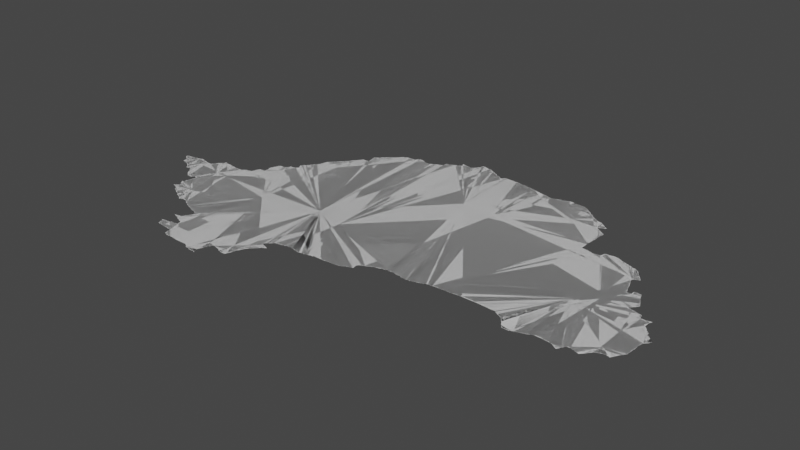 # Source: transylvania.blend  (saved by Blender 3.6.14; exported with 4.5.12 LTS)
import bpy
from mathutils import Matrix  # noqa: F401  (used for matrix-valued properties, if any)

bpy.ops.wm.read_factory_settings(use_empty=True)
scene = bpy.context.scene
scene.name = 'Scene'

# ---- collections
col_collection = bpy.data.collections.new('Collection'); scene.collection.children.link(col_collection)

# ---- node groups
ng_auto_smooth = bpy.data.node_groups.new('Auto Smooth', 'GeometryNodeTree')
_s = ng_auto_smooth.interface.new_socket(name='Geometry', in_out='OUTPUT', socket_type='NodeSocketGeometry')
_s = ng_auto_smooth.interface.new_socket(name='Geometry', in_out='INPUT', socket_type='NodeSocketGeometry')
_s = ng_auto_smooth.interface.new_socket(name='Angle', in_out='INPUT', socket_type='NodeSocketFloat')
_s.subtype = 'ANGLE'
_s.min_value = 0.0
_s.max_value = 3.142
ng_auto_smooth.is_modifier = True
_N = ng_auto_smooth.nodes; _L = ng_auto_smooth.links
n0 = _N.new('NodeGroupOutput'); n0.name = 'Group Output'; n0.location = (480, -100)
n1 = _N.new('NodeGroupInput'); n1.name = 'Group Input'; n1.location = (-420, -300)
n2 = _N.new('NodeGroupInput'); n2.name = 'Group Input.001'; n2.location = (-60, -100)
n3 = _N.new('GeometryNodeSetShadeSmooth'); n3.name = 'Set Shade Smooth'; n3.location = (120, -100)
n3.domain = 'EDGE'
n4 = _N.new('GeometryNodeSetShadeSmooth'); n4.name = 'Set Shade Smooth.001'; n4.location = (300, -100)
n5 = _N.new('GeometryNodeInputMeshEdgeAngle'); n5.name = 'Edge Angle'; n5.location = (-420, -220)
n6 = _N.new('GeometryNodeInputEdgeSmooth'); n6.name = 'Is Edge Smooth'; n6.location = (-60, -160)
n7 = _N.new('GeometryNodeInputShadeSmooth'); n7.name = 'Is Face Smooth'; n7.location = (-240, -340)
n8 = _N.new('FunctionNodeBooleanMath'); n8.name = 'Boolean Math'; n8.location = (-60, -220)
n9 = _N.new('FunctionNodeCompare'); n9.name = 'Compare'; n9.location = (-240, -180)
n9.operation = 'LESS_EQUAL'
_L.new(n5.outputs[0], n9.inputs[0])
_L.new(n4.outputs[0], n0.inputs[0])
_L.new(n1.outputs[1], n9.inputs[1])
_L.new(n9.outputs[0], n8.inputs[0])
_L.new(n7.outputs[0], n8.inputs[1])
_L.new(n2.outputs[0], n3.inputs[0])
_L.new(n6.outputs[0], n3.inputs[1])
_L.new(n3.outputs[0], n4.inputs[0])
_L.new(n8.outputs[0], n3.inputs[2])
n0.is_active_output = True

# ---- world
world_world = bpy.data.worlds.new('World'); scene.world = world_world
world_world.use_nodes = True; world_world.node_tree.nodes.clear()
_N = world_world.node_tree.nodes; _L = world_world.node_tree.links
n0 = _N.new('ShaderNodeOutputWorld'); n0.name = 'World Output'; n0.location = (300, 300)
n1 = _N.new('ShaderNodeBackground'); n1.name = 'Background'; n1.location = (10, 300)
n1.inputs[0].default_value = (0.05088, 0.05088, 0.05088, 1.0)
_L.new(n1.outputs[0], n0.inputs[0])
n0.is_active_output = True
world_world.color = (0.05088, 0.05088, 0.05088)
world_world.use_sun_shadow = False
world_world.sun_shadow_jitter_overblur = 0.0

# ---- meshes
me_mesh = bpy.data.meshes.new('Mesh')
me_mesh.from_pydata([(20.31, 46.08, -7.299e-08), (20.34, 46.06, -6.354e-08), (20.33, 46.07, -9.43e-08), (20.36, 46.0, -5.375e-08), (20.35, 46.01, -9.094e-08), (20.35, 46.03, -9.275e-08), (20.35, 46.05, -9.519e-08), (20.39, 45.99, -8.608e-08), (20.45, 46.15, -9.936e-08), (20.42, 45.98, -5.375e-08), (20.41, 45.99, -9.591e-08), (20.45, 45.97, -9.218e-08), (20.48, 45.96, -5.375e-08), (20.47, 45.97, -9.198e-08), (20.28, 46.1, -8.087e-08), (20.28, 46.11, -8.157e-08), (20.27, 46.12, -3.194e-08), (20.27, 46.12, -7.127e-08), (20.27, 46.12, -4.994e-08), (20.28, 46.12, -7.491e-08), (20.29, 46.09, -8.229e-08), (20.29, 46.12, -8.276e-08), (20.31, 46.09, -9.926e-08), (20.33, 46.13, -9.378e-08), (20.35, 46.13, -9.602e-08), (20.36, 46.14, -9.299e-08), (20.37, 46.14, -7.14e-08), (20.43, 46.15, 2.471e-08), (20.45, 46.16, -9.076e-08), (20.71, 45.76, -7.195e-08), (20.73, 45.76, -7.816e-08), (20.76, 45.76, -5.07e-08), (20.77, 45.49, -3.329e-08), (20.78, 45.49, -4.994e-08), (20.78, 45.49, -7.388e-08), (20.78, 45.49, -5.993e-08), (20.78, 45.49, -3.329e-08), (20.78, 45.61, -6.835e-08), (20.78, 45.62, -4.217e-08), (20.78, 45.5, -6.076e-08), (20.79, 45.5, -1.113e-07), (20.79, 45.49, -4.439e-08), (20.8, 45.49, -7.951e-08), (20.79, 45.5, -6.973e-08), (20.8, 45.58, -6.583e-08), (20.79, 45.59, -7.894e-08), (20.79, 45.61, -9.716e-08), (20.79, 45.63, -8.978e-08), (20.8, 45.65, -7.01e-08), (20.5, 45.93, -7.058e-08), (20.49, 45.95, -8.959e-08), (20.52, 45.9, -4.578e-08), (20.51, 45.91, -8.785e-08), (20.51, 45.93, -9.926e-08), (20.57, 46.06, -9.988e-08), (20.52, 45.9, -3.329e-08), (20.53, 45.91, -9.395e-08), (20.55, 45.91, -9.273e-08), (20.57, 45.91, -8.452e-08), (20.6, 45.88, -4.217e-08), (20.59, 45.89, -7.763e-08), (20.59, 45.91, -9.926e-08), (20.62, 45.86, -6.023e-08), (20.61, 45.87, -8.959e-08), (20.64, 45.83, -7.166e-08), (20.63, 45.85, -9.556e-08), (20.65, 45.81, -7.468e-08), (20.65, 45.83, -9.76e-08), (20.67, 45.79, -7.469e-08), (20.67, 45.81, -9.49e-08), (20.7, 46.1, -9.988e-08), (20.69, 45.77, -7.732e-08), (20.69, 45.79, -9.926e-08), (20.71, 45.77, -9.86e-08), (20.77, 45.79, -1.007e-07), (20.77, 45.77, -8.566e-08), (20.79, 45.79, -8.802e-08), (20.49, 46.17, -8.564e-08), (20.55, 46.16, -8.472e-08), (20.51, 46.17, -8.6e-08), (20.53, 46.16, -8.016e-08), (20.55, 46.15, -9.848e-08), (20.57, 46.15, -9.073e-08), (20.61, 46.14, -8.078e-08), (20.63, 46.14, -7.553e-08), (20.63, 46.13, -9.77e-08), (20.65, 46.13, -8.928e-08), (20.67, 46.13, -9.926e-08), (20.67, 46.15, -8.269e-08), (20.69, 46.17, -8.743e-08), (20.7, 46.18, -7.284e-08), (20.72, 46.2, -6.126e-08), (20.71, 46.19, -9.552e-08), (20.74, 46.23, -6.796e-08), (20.73, 46.21, -9.262e-08), (20.75, 46.23, -9.587e-08), (20.76, 46.25, -7.391e-08), (20.77, 46.25, -9.856e-08), (20.77, 46.27, -7.766e-08), (20.78, 46.28, -8.471e-08), (20.78, 46.28, -1.136e-08), (20.79, 46.28, -9.132e-08), (20.8, 46.27, -8.74e-08), (20.87, 45.43, -7.693e-08), (20.9, 45.42, -7.606e-08), (20.89, 45.43, -9.736e-08), (20.91, 45.41, -8.282e-08), (20.93, 45.4, -6.516e-08), (20.93, 45.41, -9.951e-08), (20.95, 45.39, -9.092e-08), (20.97, 45.38, -8.616e-08), (20.97, 45.39, -9.925e-08), (21.0, 45.36, -4.217e-08), (20.99, 45.37, -9.11e-08), (21.01, 45.35, -8.147e-08), (21.04, 45.34, -5.771e-08), (21.03, 45.35, -9.5e-08), (21.05, 45.33, -8.472e-08), (21.07, 45.33, -9.812e-08), (21.07, 45.32, -6.835e-08), (21.1, 45.3, -3.329e-08), (21.09, 45.31, -8.848e-08), (21.11, 45.3, -4.661e-08), (21.11, 45.31, -9.597e-08), (20.81, 45.49, -9.056e-08), (20.81, 45.51, -9.196e-08), (20.82, 45.52, -5.327e-08), (20.82, 45.56, -4.412e-08), (20.81, 45.57, -8.437e-08), (20.81, 45.65, -9.914e-08), (20.81, 45.67, -8.879e-08), (20.82, 45.74, -4.72e-08), (20.84, 45.48, -7.483e-08), (20.83, 45.49, -9.692e-08), (20.83, 45.53, -9.197e-08), (20.83, 45.55, -9.331e-08), (20.83, 45.75, -9.805e-08), (20.86, 45.45, -6.869e-08), (20.85, 45.47, -9.902e-08), (20.87, 45.45, -9.668e-08), (21.0, 45.52, -9.988e-08), (20.81, 45.79, -9.228e-08), (20.83, 45.77, -9.002e-08), (20.83, 45.79, -9.848e-08), (21.06, 46.03, -9.988e-08), (20.81, 46.27, -9.215e-08), (20.89, 46.26, -8.518e-08), (20.95, 46.25, -9.733e-08), (20.94, 46.26, -4.578e-08), (21.05, 46.24, -9.32e-08), (20.97, 46.25, -9.228e-08), (21.07, 46.25, -8.718e-08), (21.08, 46.26, -4.217e-08), (21.09, 46.27, -8.293e-08), (21.11, 46.29, -7.877e-08), (21.4, 44.78, -7.956e-08), (21.39, 44.79, -8.684e-08), (21.41, 44.78, -8.677e-08), (21.36, 44.85, -6.409e-08), (21.36, 44.86, -6.881e-08), (21.38, 44.81, -6.638e-08), (21.37, 44.83, -9.61e-08), (21.37, 44.85, -9.681e-08), (21.45, 44.87, -1.118e-07), (21.36, 45.02, -3.329e-08), (21.37, 45.02, -4.994e-08), (21.37, 45.02, -5.993e-08), (21.37, 45.02, -7.104e-08), (21.37, 45.01, -3.329e-08), (21.38, 45.02, -8.157e-08), (21.39, 44.81, -9.848e-08), (21.39, 45.01, -8.785e-08), (21.39, 45.02, -7.837e-08), (21.41, 45.0, -6.733e-08), (21.41, 45.01, -9.926e-08), (21.61, 44.85, -9.988e-08), (21.43, 44.99, -8.684e-08), (21.43, 45.03, -9.957e-08), (21.13, 45.31, -8.664e-08), (21.15, 45.32, -6.541e-08), (21.15, 45.33, -9.926e-08), (21.18, 45.32, -7.136e-08), (21.17, 45.33, -9.384e-08), (21.19, 45.31, -8.092e-08), (21.22, 45.3, -8.162e-08), (21.21, 45.31, -9.971e-08), (21.23, 45.29, -8.623e-08), (21.25, 45.28, -7.418e-08), (21.25, 45.29, -9.947e-08), (21.28, 45.26, -4.412e-08), (21.27, 45.27, -9.416e-08), (21.29, 45.25, -8.663e-08), (21.32, 45.24, -8.581e-08), (21.31, 45.25, -9.468e-08), (21.35, 45.23, -8.802e-08), (21.78, 45.89, -9.988e-08), (21.38, 45.22, -5.375e-08), (21.37, 45.23, -9.026e-08), (21.39, 45.22, -8.091e-08), (21.41, 45.21, -9.78e-08), (21.43, 45.2, -6.904e-08), (21.43, 45.21, -9.717e-08), (21.43, 46.19, -9.988e-08), (21.13, 46.29, -9.241e-08), (21.15, 46.29, -9.77e-08), (21.15, 46.3, -4.717e-08), (21.17, 46.3, -6.862e-08), (21.19, 46.31, -9.511e-08), (21.19, 46.33, -8.498e-08), (21.2, 46.35, -6.68e-08), (21.21, 46.35, -9.898e-08), (21.21, 46.37, -8.953e-08), (21.22, 46.4, -7.381e-08), (21.23, 46.4, -9.066e-08), (21.27, 46.4, -9.549e-08), (21.28, 46.48, -5.375e-08), (21.28, 46.49, -7.426e-08), (21.28, 46.51, -6.564e-08), (21.29, 46.41, -8.569e-08), (21.29, 46.45, -9.913e-08), (21.29, 46.47, -9.641e-08), (21.29, 46.51, -9.848e-08), (21.3, 46.56, -7.093e-08), (21.29, 46.43, -9.506e-08), (21.29, 46.53, -9.254e-08), (21.31, 46.57, -9.354e-08), (21.31, 46.59, -8.565e-08), (21.32, 46.61, -6.68e-08), (21.33, 46.61, -9.951e-08), (21.33, 46.62, -8.08e-08), (21.35, 46.62, -8.416e-08), (21.39, 46.62, -8.836e-08), (21.37, 46.62, -8.324e-08), (21.41, 46.63, -8.215e-08), (21.42, 46.65, -5.993e-08), (21.43, 46.65, -9.848e-08), (21.43, 46.67, -9.263e-08), (21.43, 46.68, -7.639e-08), (21.49, 44.77, -9.209e-08), (21.53, 44.77, -9.276e-08), (21.55, 44.76, -4.717e-08), (21.55, 44.77, -9.89e-08), (21.57, 44.76, -7.618e-08), (21.59, 44.76, -9.2e-08), (21.62, 44.68, -8.342e-08), (21.61, 44.71, -8.45e-08), (21.61, 44.73, -9.847e-08), (21.61, 44.75, -9.77e-08), (21.63, 44.67, -8.839e-08), (21.66, 44.66, -4.439e-08), (21.65, 44.67, -9.672e-08), (21.67, 44.66, -4.994e-08), (21.71, 44.66, -7.346e-08), (21.74, 44.66, -8.217e-08), (21.45, 44.98, -6.409e-08), (21.45, 44.99, -9.77e-08), (21.45, 45.03, -9.082e-08), (21.46, 45.04, -4.661e-08), (21.47, 44.87, -9.77e-08), (21.47, 44.88, -4.717e-08), (21.47, 44.97, -8.566e-08), (21.59, 45.04, -9.988e-08), (21.47, 45.07, -8.032e-08), (21.48, 45.08, -4.412e-08), (21.5, 44.88, -7.724e-08), (21.5, 44.96, -5.771e-08), (21.49, 44.97, -9.29e-08), (21.47, 45.05, -9.067e-08), (21.49, 45.09, -9.196e-08), (21.5, 45.11, -7.753e-08), (21.51, 44.95, -8.49e-08), (21.53, 44.88, -8.468e-08), (21.54, 44.94, -5.438e-08), (21.53, 44.95, -9.419e-08), (21.55, 44.89, -4.592e-08), (21.56, 44.89, -4.994e-08), (21.56, 44.9, -3.329e-08), (21.56, 44.9, -7.126e-08), (21.55, 44.88, -9.114e-08), (21.56, 44.91, -9.684e-08), (21.55, 44.93, -8.82e-08), (21.56, 44.89, -5.993e-08), (21.56, 44.89, -5.993e-08), (21.47, 45.19, -8.99e-08), (21.5, 45.12, -4.162e-08), (21.49, 45.18, -6.459e-08), (21.49, 45.19, -9.949e-08), (21.51, 45.13, -8.959e-08), (21.52, 45.16, -7.321e-08), (21.51, 45.17, -6.653e-08), (21.52, 45.17, -6.076e-08), (21.51, 45.17, -3.329e-08), (21.51, 45.18, -8.85e-08), (21.59, 45.18, -9.988e-08), (21.52, 45.16, -7.741e-08), (21.52, 45.17, -9.383e-08), (21.45, 46.68, -9.253e-08), (21.49, 46.68, -9.47e-08), (21.51, 46.69, -9.508e-08), (21.52, 46.7, -8.904e-08), (21.53, 46.71, -9.404e-08), (21.5, 46.77, -4.217e-08), (21.5, 46.77, -6.088e-08), (21.52, 46.74, -3.329e-08), (21.51, 46.75, -7.749e-08), (21.51, 46.77, -8.679e-08), (21.51, 46.77, -9.613e-08), (21.51, 46.79, -8.309e-08), (21.52, 46.8, -4.217e-08), (21.53, 46.73, -9.068e-08), (21.66, 46.84, -9.988e-08), (21.53, 46.81, -8.797e-08), (21.54, 46.82, -5.327e-08), (21.55, 46.83, -8.678e-08), (21.56, 46.84, -6.633e-08), (21.57, 46.85, -9.015e-08), (21.58, 46.87, -7.275e-08), (21.59, 46.87, -9.681e-08), (21.59, 46.89, -7.469e-08), (21.61, 46.89, -9.926e-08), (21.61, 46.91, -7.999e-08), (21.62, 46.92, -3.329e-08), (21.64, 46.94, -5.375e-08), (21.63, 46.93, -9.592e-08), (21.65, 46.95, -9.692e-08), (21.65, 46.97, -8.934e-08), (21.66, 47.0, -7.446e-08), (21.66, 47.02, -4.439e-08), (21.67, 47.03, -9.43e-08), (21.86, 47.0, -9.988e-08), (21.67, 47.05, -7.829e-08), (21.69, 47.05, -9.46e-08), (21.69, 47.07, -7.732e-08), (21.71, 47.07, -9.46e-08), (21.71, 47.09, -7.732e-08), (21.73, 47.09, -9.926e-08), (21.73, 47.11, -7.732e-08), (21.75, 47.11, -9.922e-08), (21.75, 47.13, -7.732e-08), (21.78, 44.66, -8.642e-08), (21.82, 44.65, -9.129e-08), (21.86, 44.65, -9.092e-08), (21.9, 44.65, -9.383e-08), (21.95, 44.65, -9.362e-08), (21.98, 44.64, -4.439e-08), (21.97, 44.65, -9.831e-08), (21.99, 44.64, -4.92e-08), (22.02, 44.61, -7.412e-08), (22.01, 44.63, -9.11e-08), (22.03, 44.61, -9.275e-08), (22.07, 44.61, -1.007e-07), (22.05, 44.61, -9.276e-08), (22.07, 44.6, -6.197e-08), (21.77, 47.13, -9.926e-08), (21.77, 47.15, -7.732e-08), (21.79, 47.15, -9.926e-08), (21.79, 47.17, -7.732e-08), (21.81, 47.17, -9.926e-08), (21.81, 47.19, -7.732e-08), (21.83, 47.19, -9.926e-08), (21.83, 47.21, -7.732e-08), (21.85, 47.21, -9.786e-08), (21.85, 47.23, -8.472e-08), (21.86, 47.24, -5.28e-08), (22.16, 47.37, -9.988e-08), (21.87, 47.25, -8.948e-08), (21.88, 47.27, -7.311e-08), (21.89, 47.29, -8.472e-08), (21.9, 47.3, -5.28e-08), (21.89, 47.27, -9.844e-08), (21.91, 47.31, -9.304e-08), (21.92, 47.33, -7.399e-08), (21.93, 47.33, -9.926e-08), (21.93, 47.35, -8.566e-08), (21.94, 47.36, -8.713e-08), (22.01, 47.37, -9.257e-08), (21.95, 47.37, -8.77e-08), (22.02, 47.42, -4.578e-08), (22.02, 47.43, -8.307e-08), (22.01, 47.47, -8.952e-08), (22.01, 47.49, -8.785e-08), (22.02, 47.5, -6.126e-08), (22.03, 47.37, -9.682e-08), (22.03, 47.41, -9.525e-08), (22.03, 47.51, -9.067e-08), (22.04, 47.52, -5.327e-08), (22.03, 47.39, -9.66e-08), (22.05, 47.53, -8.735e-08), (22.06, 47.54, -6.632e-08), (22.07, 47.55, -8.403e-08), (22.08, 47.56, -3.329e-08), (22.15, 44.6, -8.84e-08), (22.14, 44.65, -8.488e-08), (22.15, 44.59, -8.544e-08), (22.16, 44.59, -8.99e-08), (22.16, 44.59, -6.086e-08), (22.16, 44.59, -4.162e-08), (22.15, 44.61, -9.089e-08), (22.14, 44.67, -7.38e-08), (22.15, 44.69, -8.894e-08), (22.15, 44.71, -9.848e-08), (22.16, 44.59, -3.329e-08), (22.16, 44.71, -6.638e-08), (22.17, 44.73, -8.694e-08), (22.17, 44.75, -9.597e-08), (22.19, 44.79, -9.508e-08), (22.18, 44.76, -5.771e-08), (22.19, 44.77, -8.407e-08), (22.2, 44.8, -4.412e-08), (22.26, 44.8, -4.528e-08), (22.27, 44.8, -8.025e-08), (22.29, 44.79, -8.953e-08), (22.31, 44.78, -6.733e-08), (22.31, 44.79, -9.825e-08), (22.33, 44.77, -8.664e-08), (22.45, 44.85, -1.01e-07), (22.36, 44.76, -7.335e-08), (22.35, 44.77, -9.807e-08), (22.37, 44.76, -9.659e-08), (22.21, 44.81, -8.685e-08), (22.23, 44.81, -8.498e-08), (22.25, 44.81, -9.111e-08), (22.47, 45.06, -9.988e-08), (22.47, 44.91, -9.945e-08), (22.48, 45.16, -9.988e-08), (22.09, 47.57, -8.788e-08), (22.11, 47.57, -9.926e-08), (22.11, 47.59, -7.698e-08), (22.13, 47.59, -9.6e-08), (22.13, 47.6, -7.391e-08), (22.15, 47.61, -9.129e-08), (22.15, 47.62, -7.132e-08), (22.18, 47.64, -6.873e-08), (22.17, 47.63, -9.552e-08), (22.19, 47.65, -9.185e-08), (22.2, 47.66, -6.326e-08), (22.21, 47.67, -8.304e-08), (22.22, 47.68, -5.327e-08), (22.23, 47.69, -8.718e-08), (22.24, 47.7, -7.945e-08), (22.25, 47.71, -7.052e-08), (22.27, 47.73, -7.787e-08), (22.29, 47.73, -9.41e-08), (22.3, 47.74, -5.438e-08), (22.31, 47.75, -8.144e-08), (22.33, 47.75, -9.167e-08), (22.39, 47.74, -8.968e-08), (22.41, 44.76, -6.187e-08), (22.42, 44.76, -3.329e-08), (22.43, 44.77, -8.057e-08), (22.43, 44.79, -9.106e-08), (22.44, 44.8, -4.654e-08), (22.45, 44.83, -8.565e-08), (22.46, 44.86, -4.162e-08), (22.46, 44.87, -7.513e-08), (22.47, 44.89, -8.723e-08), (22.48, 44.93, -8.325e-08), (22.49, 44.95, -9.226e-08), (22.48, 44.92, -4.528e-08), (22.49, 44.97, -9.926e-08), (22.51, 44.97, -7.732e-08), (22.51, 44.99, -9.926e-08), (22.53, 44.99, -8.138e-08), (22.54, 45.0, -3.329e-08), (22.55, 45.01, -7.681e-08), (22.56, 45.14, -9.814e-08), (22.56, 45.02, -4.217e-08), (22.57, 45.03, -8.602e-08), (22.58, 45.04, -4.217e-08), (22.59, 45.05, -8.814e-08), (22.59, 45.13, -1.078e-07), (22.6, 45.06, -5.327e-08), (22.61, 45.07, -8.928e-08), (22.62, 45.08, -5.868e-08), (22.63, 45.09, -9.185e-08), (22.63, 45.12, -8.293e-08), (22.64, 45.1, -6.126e-08), (22.64, 45.11, -9.739e-08), (22.64, 45.11, -9.739e-08), (22.65, 45.11, -6.629e-08), (22.66, 45.11, -2.403e-08), (22.66, 45.11, -3.329e-08), (22.86, 45.96, -9.988e-08), (22.56, 45.15, -7.741e-08), (22.56, 45.16, -8.99e-08), (22.59, 45.14, -7.737e-08), (22.56, 45.15, -4.994e-08), (22.56, 45.16, -6.076e-08), (22.57, 45.15, -3.329e-08), (22.56, 45.16, -3.329e-08), (22.57, 45.14, -7.753e-08), (22.57, 45.17, -9.272e-08), (22.58, 45.18, -5.327e-08), (22.59, 45.19, -9.033e-08), (22.61, 45.13, -8.85e-08), (22.6, 45.2, -6.126e-08), (22.61, 45.21, -9.185e-08), (22.62, 45.22, -6.126e-08), (22.63, 45.23, -9.294e-08), (22.64, 45.12, -4.528e-08), (22.65, 45.24, -9.399e-08), (22.67, 45.24, -5.76e-08), (22.67, 45.25, -9.848e-08), (22.69, 45.25, -9.119e-08), (22.73, 45.26, -8.892e-08), (22.41, 47.74, -8.786e-08), (22.43, 47.75, -1.047e-07), (22.43, 47.77, -8.566e-08), (22.44, 47.78, -6.538e-08), (22.45, 47.79, -9.349e-08), (22.46, 47.8, -4.528e-08), (22.47, 47.8, -8.025e-08), (22.49, 47.8, -7.753e-08), (22.53, 47.78, -8.205e-08), (22.51, 47.79, -9.11e-08), (22.5, 47.8, -4.162e-08), (22.55, 47.77, -9.482e-08), (22.54, 47.78, -4.162e-08), (22.57, 47.77, -9.094e-08), (22.59, 47.77, -9.275e-08), (22.63, 47.77, -9.17e-08), (22.65, 47.77, -9.926e-08), (22.65, 47.78, -7.058e-08), (22.67, 47.79, -8.785e-08), (22.69, 47.79, -9.926e-08), (22.69, 47.8, -7.058e-08), (22.71, 47.81, -8.785e-08), (22.76, 45.26, -5.924e-08), (22.77, 45.27, -9.237e-08), (22.81, 45.27, -8.603e-08), (22.83, 45.27, -9.278e-08), (22.87, 45.27, -9.564e-08), (22.89, 45.26, -5.261e-08), (22.89, 45.27, -9.932e-08), (22.91, 45.26, -7.754e-08), (22.95, 45.25, -8.707e-08), (22.97, 45.25, -9.018e-08), (23.0, 45.26, -9.306e-08), (23.03, 45.26, -5.29e-08), (23.03, 45.27, -9.848e-08), (23.96, 47.07, -9.935e-08), (22.73, 47.81, -9.926e-08), (22.73, 47.82, -7.058e-08), (22.77, 47.83, -9.706e-08), (22.75, 47.83, -8.785e-08), (22.77, 47.85, -7.854e-08), (22.77, 47.87, -8.685e-08), (22.77, 47.89, -8.048e-08), (22.81, 47.89, -9.943e-08), (22.79, 47.89, -9.733e-08), (22.81, 47.9, -5.29e-08), (22.83, 47.9, -7.799e-08), (22.85, 47.91, -9.759e-08), (22.86, 47.92, -5.28e-08), (22.87, 47.93, -8.472e-08), (22.89, 47.93, -9.926e-08), (22.89, 47.94, -7.311e-08), (22.91, 47.95, -8.972e-08), (22.93, 47.95, -9.848e-08), (22.94, 47.99, -6.249e-08), (22.93, 47.96, -7.745e-08), (22.95, 47.99, -9.681e-08), (22.95, 47.97, -9.749e-08), (22.97, 48.0, -7.724e-08), (22.99, 47.99, -9.665e-08), (23.01, 47.99, -9.039e-08), (23.03, 47.99, -8.777e-08), (22.93, 48.01, -1.431e-07), (22.93, 48.01, -5.993e-08), (22.93, 48.01, -5.993e-08), (22.94, 48.01, -9.427e-08), (22.93, 48.01, -6.784e-08), (22.95, 48.01, -8.721e-08), (22.98, 48.0, -4.606e-08), (23.05, 45.27, -9.134e-08), (23.07, 45.27, -8.975e-08), (23.1, 45.28, -7.401e-08), (23.13, 45.28, -6.763e-08), (23.13, 45.29, -9.692e-08), (23.15, 45.29, -9.188e-08), (23.18, 45.29, -9.192e-08), (23.21, 45.29, -9.751e-08), (23.23, 45.29, -9.368e-08), (23.25, 45.29, -9.272e-08), (23.28, 45.29, -8.854e-08), (23.31, 45.3, -9.661e-08), (23.33, 45.3, -8.74e-08), (23.35, 45.3, -8.91e-08), (23.43, 45.31, -9.918e-08), (23.05, 47.99, -9.228e-08), (23.07, 47.99, -9.209e-08), (23.37, 48.03, -9.749e-08), (23.07, 48.0, -6.049e-08), (23.09, 48.01, -8.105e-08), (23.1, 48.02, -4.162e-08), (23.11, 48.03, -9.11e-08), (23.12, 48.06, -7.015e-08), (23.13, 48.07, -8.869e-08), (23.14, 48.09, -7.058e-08), (23.15, 48.09, -9.941e-08), (23.15, 48.11, -8.24e-08), (23.17, 48.11, -8.48e-08), (23.22, 48.1, -7.161e-08), (23.25, 48.09, -9.797e-08), (23.23, 48.09, -9.647e-08), (23.27, 48.09, -8.802e-08), (23.29, 48.07, -9.848e-08), (23.29, 48.08, -7.167e-08), (23.33, 48.05, -9.559e-08), (23.31, 48.07, -8.566e-08), (23.33, 48.06, -6.409e-08), (23.35, 48.05, -8.282e-08), (23.38, 45.3, -7.988e-08), (23.41, 45.3, -7.138e-08), (23.42, 45.3, -4.439e-08), (23.45, 45.31, -8.738e-08), (23.48, 45.32, -6.582e-08), (23.49, 45.33, -9.122e-08), (23.53, 45.34, -7.968e-08), (23.53, 45.35, -9.848e-08), (23.55, 45.35, -8.934e-08), (23.58, 45.36, -8.741e-08), (23.59, 45.43, -8.23e-08), (23.58, 45.37, -8.563e-08), (23.58, 45.39, -8.324e-08), (23.58, 45.41, -7.816e-08), (23.6, 45.44, -3.329e-08), (23.4, 45.67, -7.96e-08), (23.61, 45.45, -9.006e-08), (23.65, 45.47, -9.868e-08), (23.63, 45.46, -7.753e-08), (23.64, 45.46, -4.439e-08), (23.68, 45.48, -8.367e-08), (23.41, 48.01, -9.263e-08), (23.44, 48.0, -7.251e-08), (23.45, 47.99, -8.804e-08), (23.47, 47.97, -9.848e-08), (23.47, 47.98, -6.835e-08), (23.49, 47.97, -8.472e-08), (23.52, 47.98, -6.023e-08), (23.53, 47.99, -9.5e-08), (23.51, 47.97, -1.005e-07), (23.55, 48.01, -9.211e-08), (23.65, 48.0, -7.557e-08), (23.69, 47.99, -9.538e-08), (23.36, 48.04, -5.438e-08), (23.39, 48.03, -8.032e-08), (23.4, 48.02, -4.217e-08), (23.54, 48.01, -1.633e-07), (23.54, 48.01, -7.081e-08), (23.53, 48.0, -4.412e-08), (23.54, 48.0, -9.073e-08), (23.61, 48.0, -8.184e-08), (23.67, 48.0, -4.994e-08), (23.69, 45.49, -9.546e-08), (23.71, 45.49, -8.25e-08), (23.72, 45.5, -5.951e-08), (23.73, 45.51, -9.597e-08), (23.76, 45.51, -9.176e-08), (23.8, 45.52, -5.083e-08), (23.81, 45.53, -9.36e-08), (23.84, 45.53, -8.987e-08), (23.87, 45.54, -7.218e-08), (23.9, 45.54, -6.133e-08), (23.92, 45.54, -7.006e-08), (23.9, 45.55, -9.802e-08), (23.92, 45.55, -9.921e-08), (23.96, 45.54, -8.578e-08), (23.99, 45.53, -8.768e-08), (23.76, 47.99, -8.912e-08), (23.81, 47.98, -9.272e-08), (23.83, 47.98, -6.57e-08), (23.85, 47.97, -9.447e-08), (23.84, 47.98, -4.439e-08), (23.88, 47.97, -8.819e-08), (23.93, 47.96, -7.326e-08), (24.0, 47.94, -9.664e-08), (23.93, 47.95, -9.828e-08), (23.95, 47.95, -9.241e-08), (24.03, 47.93, -9.956e-08), (24.03, 45.53, -9.309e-08), (24.05, 45.52, -4.756e-08), (24.05, 45.53, -9.502e-08), (24.08, 45.52, -8.393e-08), (24.13, 45.51, -8.874e-08), (24.15, 45.52, -7.932e-08), (24.17, 45.52, -5.845e-08), (24.17, 45.53, -9.686e-08), (24.19, 45.53, -9.38e-08), (24.23, 45.54, -5.916e-08), (24.23, 45.55, -9.926e-08), (24.25, 45.55, -8.685e-08), (24.3, 45.56, -6.818e-08), (24.31, 45.57, -9.434e-08), (24.46, 47.84, -9.988e-08), (24.03, 47.94, -4.661e-08), (24.05, 47.93, -9.359e-08), (24.11, 47.92, -7.886e-08), (24.12, 47.92, -6.988e-08), (24.13, 47.91, -9.447e-08), (24.15, 47.91, -9.141e-08), (24.19, 47.9, -8.089e-08), (24.21, 47.9, -6.187e-08), (24.23, 47.9, -7.787e-08), (24.29, 47.91, -9.91e-08), (24.27, 47.91, -9.014e-08), (24.29, 47.92, -5.76e-08), (24.32, 47.93, -8.524e-08), (24.35, 45.58, -9.708e-08), (24.39, 45.59, -1.032e-07), (24.37, 45.58, -4.994e-08), (24.38, 45.58, -4.439e-08), (24.48, 45.59, -9.28e-08), (24.51, 45.59, -9.513e-08), (24.53, 45.59, -9.275e-08), (24.55, 45.59, -9.076e-08), (24.57, 45.59, -9.018e-08), (24.59, 45.59, -9.058e-08), (24.63, 45.6, -8.517e-08), (24.35, 47.93, -9.603e-08), (24.36, 47.94, -4.606e-08), (24.38, 47.94, -8.727e-08), (24.41, 47.95, -9.349e-08), (24.42, 47.96, -4.779e-08), (24.53, 47.95, -9.907e-08), (24.47, 47.95, -9.536e-08), (24.46, 47.96, -4.439e-08), (24.51, 47.95, -9.459e-08), (24.55, 47.95, -9.462e-08), (24.57, 47.95, -9.058e-08), (24.59, 47.95, -9.156e-08), (24.62, 47.94, -8.062e-08), (24.61, 47.95, -8.664e-08), (24.79, 47.81, -9.912e-08), (24.63, 47.93, -9.306e-08), (24.65, 45.6, -8.463e-08), (24.77, 45.61, -9.959e-08), (24.69, 45.6, -7.474e-08), (24.71, 45.6, -4.994e-08), (24.73, 45.61, -9.729e-08), (24.72, 45.6, -4.439e-08), (24.75, 45.61, -9.264e-08), (24.8, 45.61, -9.208e-08), (24.83, 45.61, -9.364e-08), (24.86, 45.6, -7.34e-08), (24.85, 45.61, -9.458e-08), (24.89, 45.6, -6.723e-08), (24.91, 45.6, -8.207e-08), (24.93, 45.6, -7.491e-08), (24.95, 45.6, -8.088e-08), (25.07, 47.35, -1.018e-07), (24.9, 47.64, -9.988e-08), (24.95, 47.6, -9.484e-08), (24.95, 47.62, -9.311e-08), (24.65, 47.91, -9.488e-08), (24.65, 47.92, -7.132e-08), (24.67, 47.91, -7.372e-08), (24.69, 47.89, -8.208e-08), (24.68, 47.9, -3.329e-08), (24.71, 47.87, -9.083e-08), (24.7, 47.88, -5.527e-08), (24.73, 47.85, -9.508e-08), (24.72, 47.86, -6.633e-08), (24.77, 47.83, -9.306e-08), (24.75, 47.83, -9.926e-08), (24.75, 47.84, -7.299e-08), (24.78, 47.82, -4.217e-08), (24.81, 47.79, -9.026e-08), (24.8, 47.8, -6.326e-08), (24.83, 47.77, -9.681e-08), (24.83, 47.78, -7.132e-08), (24.86, 47.76, -6.544e-08), (24.85, 47.77, -7.749e-08), (24.87, 47.75, -8.437e-08), (24.89, 47.73, -9.083e-08), (24.88, 47.74, -5.527e-08), (24.91, 47.72, -8.606e-08), (24.93, 47.73, -9.103e-08), (24.95, 47.73, -7.935e-08), (25.28, 45.44, -5.527e-08), (24.97, 45.6, -8.324e-08), (24.99, 45.6, -8.517e-08), (25.01, 45.6, -8.74e-08), (25.03, 45.59, -8.788e-08), (25.06, 45.59, -9.254e-08), (25.09, 45.59, -9.156e-08), (25.12, 45.58, -4.217e-08), (25.11, 45.59, -9.208e-08), (25.13, 45.57, -8.092e-08), (25.16, 45.56, -5.771e-08), (25.15, 45.57, -9.971e-08), (25.17, 45.55, -8.437e-08), (25.19, 45.55, -9.931e-08), (25.19, 45.54, -6.835e-08), (25.22, 45.52, -3.329e-08), (25.21, 45.53, -8.851e-08), (25.24, 45.5, -5.28e-08), (25.23, 45.51, -8.557e-08), (25.72, 46.38, -9.754e-08), (25.26, 45.47, -7.412e-08), (25.25, 45.49, -9.306e-08), (25.27, 45.45, -9.771e-08), (25.27, 45.47, -9.584e-08), (25.07, 47.23, -9.802e-08), (25.06, 47.17, -9.04e-08), (25.06, 47.19, -9.246e-08), (25.07, 47.13, -9.084e-08), (25.06, 47.15, -8.324e-08), (25.07, 47.21, -8.819e-08), (25.07, 47.25, -9.156e-08), (25.07, 47.27, -9.176e-08), (25.07, 47.32, -9.28e-08), (25.08, 47.35, -4.756e-08), (25.13, 47.12, -7.237e-08), (25.15, 47.11, -9.527e-08), (25.14, 47.12, -4.439e-08), (25.18, 47.11, -9.542e-08), (25.21, 47.1, -7.425e-08), (25.23, 47.1, -6.758e-08), (25.29, 47.11, -9.345e-08), (24.97, 47.59, -9.312e-08), (24.96, 47.6, -6.629e-08), (24.97, 47.62, -6.908e-08), (24.97, 47.63, -9.926e-08), (25.01, 47.57, -8.922e-08), (24.99, 47.59, -7.855e-08), (24.99, 47.63, -9.509e-08), (25.0, 47.68, -8.408e-08), (25.0, 47.58, -3.329e-08), (25.01, 47.63, -8.263e-08), (25.01, 47.67, -9.508e-08), (25.03, 47.55, -9.396e-08), (25.03, 47.56, -6.516e-08), (25.02, 47.64, -5.951e-08), (25.03, 47.65, -9.096e-08), (25.03, 47.65, -9.739e-08), (25.03, 47.66, -7.399e-08), (25.07, 47.53, -9.625e-08), (25.06, 47.54, -3.34e-08), (25.05, 47.55, -7.877e-08), (25.05, 47.65, 8.41e-08), (25.04, 47.65, -6.293e-08), (25.08, 47.39, -7.712e-08), (25.08, 47.45, -9.072e-08), (25.08, 47.37, -4.92e-08), (25.08, 47.47, -8.74e-08), (25.09, 47.49, -8.848e-08), (25.09, 47.51, -8.902e-08), (25.09, 47.52, -6.95e-08), (24.97, 47.71, -8.643e-08), (24.96, 47.72, -3.329e-08), (24.99, 47.69, -9.099e-08), (24.98, 47.7, -5.327e-08), (25.3, 45.41, -6.869e-08), (25.29, 45.43, -9.182e-08), (25.31, 45.4, -7.783e-08), (25.31, 45.41, -9.83e-08), (25.33, 45.4, -7.964e-08), (25.37, 45.4, -8.789e-08), (25.39, 45.4, -4.756e-08), (25.39, 45.41, -9.945e-08), (25.41, 45.41, -8.639e-08), (25.43, 45.42, -8.209e-08), (25.44, 45.42, -5.375e-08), (25.45, 45.43, -9.603e-08), (25.47, 45.43, -9.43e-08), (25.49, 45.44, -7.149e-08), (25.5, 45.44, -4.162e-08), (25.51, 45.45, -9.274e-08), (25.53, 45.45, -8.134e-08), (25.55, 45.46, -6.084e-08), (25.55, 45.47, -9.77e-08), (25.57, 45.47, -9.562e-08), (25.6, 45.48, -7.108e-08), (26.14, 46.02, -9.988e-08), (25.31, 47.11, -1.012e-07), (25.31, 47.15, -9.364e-08), (25.31, 47.16, -7.499e-08), (25.33, 47.17, -9.127e-08), (25.37, 47.17, -9.119e-08), (25.39, 47.17, -9.77e-08), (25.39, 47.18, -4.661e-08), (25.41, 47.18, -7.927e-08), (25.43, 47.17, -9.621e-08), (25.43, 47.18, -6.874e-08), (25.45, 47.17, -9.089e-08), (25.49, 47.16, -8.141e-08), (25.49, 47.15, -9.77e-08), (25.51, 47.15, -8.894e-08), (25.53, 47.14, -7.955e-08), (25.57, 47.13, -9.49e-08), (25.55, 47.13, -9.518e-08), (25.54, 47.14, -4.528e-08), (25.59, 47.12, -7.439e-08), (25.83, 45.44, -6.516e-08), (25.86, 45.42, -4.162e-08), (25.85, 45.43, -8.959e-08), (25.86, 45.42, -3.329e-08), (25.86, 45.43, -7.581e-08), (25.61, 45.49, -9.339e-08), (25.63, 45.49, -9.174e-08), (25.65, 45.49, -9.253e-08), (25.68, 45.48, -4.578e-08), (25.67, 45.49, -9.705e-08), (25.77, 45.47, -9.547e-08), (25.8, 45.46, -3.329e-08), (25.79, 45.47, -9.033e-08), (25.81, 45.45, -9.004e-08), (25.83, 45.45, -9.587e-08), (25.87, 45.45, -9.903e-08), (25.89, 45.49, -9.883e-08), (25.88, 45.46, -4.412e-08), (25.89, 45.47, -8.192e-08), (25.9, 45.49, -6.409e-08), (25.91, 45.51, -8.731e-08), (25.83, 46.67, -1.003e-07), (25.83, 46.69, -8.953e-08), (25.82, 46.73, -7.147e-08), (25.85, 46.65, -8.381e-08), (25.84, 46.67, -5.993e-08), (25.87, 46.64, -8.279e-08), (25.89, 46.65, -9.293e-08), (25.9, 46.69, -4.786e-08), (25.9, 46.7, -2.354e-08), (25.91, 46.65, -9.973e-08), (25.91, 46.69, -9.61e-08), (25.77, 47.01, -9.847e-08), (25.81, 46.73, -9.92e-08), (25.78, 46.85, -9e-08), (25.77, 46.85, -9.756e-08), (25.79, 46.99, -9.362e-08), (25.75, 47.03, -9.503e-08), (25.77, 46.87, -8.953e-08), (25.77, 46.89, -1.054e-07), (25.78, 47.0, -7.976e-08), (25.76, 47.03, -7.295e-08), (25.81, 46.75, -9.304e-08), (25.8, 46.79, -7.87e-08), (25.79, 46.79, -9.848e-08), (25.79, 46.81, -8.953e-08), (25.79, 46.9, -5.993e-08), (25.79, 46.91, -9.848e-08), (25.81, 46.95, -1.013e-07), (25.81, 46.91, -8.894e-08), (25.81, 46.97, -8.346e-08), (25.8, 46.98, -4.217e-08), (25.83, 46.92, -8.025e-08), (25.83, 46.93, -9.677e-08), (25.83, 46.95, -7.55e-08), (25.84, 46.92, -5.375e-08), (25.84, 46.93, -6.973e-08), (25.61, 47.11, -9.246e-08), (25.6, 47.12, -4.162e-08), (25.63, 47.11, -8.468e-08), (25.65, 47.09, -9.583e-08), (25.65, 47.1, -6.459e-08), (25.67, 47.09, -8.972e-08), (25.69, 47.09, -8.198e-08), (25.71, 47.07, -9.77e-08), (25.71, 47.08, -5.845e-08), (25.73, 47.07, -8.195e-08), (25.75, 47.05, -7.877e-08), (25.74, 47.06, -3.329e-08), (25.93, 45.52, -8.091e-08), (25.95, 45.51, -8.897e-08), (25.98, 45.5, -4.162e-08), (25.97, 45.51, -9.349e-08), (25.99, 45.5, -8.673e-08), (26.07, 45.51, -9.962e-08), (26.03, 45.49, -8.914e-08), (26.05, 45.48, -3.329e-08), (26.05, 45.49, -8.807e-08), (26.05, 45.49, -7.222e-08), (26.14, 45.66, -9.988e-08), (26.06, 45.5, -6.354e-08), (26.08, 45.52, -5.327e-08), (26.09, 45.53, -8.791e-08), (26.1, 45.54, -6.631e-08), (26.11, 45.55, -8.403e-08), (26.13, 45.59, -9.83e-08), (26.12, 45.56, -3.329e-08), (26.13, 45.57, -7.894e-08), (26.15, 45.59, -8.894e-08), (26.17, 45.6, -7.955e-08), (26.18, 45.6, -4.528e-08), (26.19, 45.61, -9.488e-08), (26.21, 45.61, -9.549e-08), (26.23, 45.62, -8.081e-08), (26.02, 46.4, -8.169e-08), (26.05, 46.39, -9.692e-08), (26.07, 46.39, -9.072e-08), (26.13, 46.38, -9.189e-08), (26.17, 46.33, -9.551e-08), (26.16, 46.37, -8.39e-08), (26.15, 46.37, -9.848e-08), (26.15, 46.38, -6.352e-08), (26.19, 46.31, -9.676e-08), (26.18, 46.32, -4.105e-08), (26.25, 46.24, -9.65e-08), (26.21, 46.31, -9.36e-08), (26.22, 46.32, -5.088e-08), (25.93, 46.69, -9.581e-08), (25.92, 46.7, -3.896e-08), (25.95, 46.69, -9.364e-08), (25.99, 46.67, -8.848e-08), (25.97, 46.69, -8.772e-08), (25.99, 46.42, -9.219e-08), (25.99, 46.4, -9.427e-08), (26.01, 46.43, -8.444e-08), (26.01, 46.61, -9.153e-08), (26.0, 46.64, -6.959e-08), (25.99, 46.65, -9.208e-08), (25.98, 46.68, -4.412e-08), (26.0, 46.4, -8.386e-08), (26.0, 46.42, -5.527e-08), (26.05, 46.53, -5.799e-08), (26.03, 46.57, -1.169e-07), (26.0, 46.63, -7.753e-08), (26.02, 46.44, -7.429e-08), (26.03, 46.45, -7.877e-08), (26.03, 46.47, -9.76e-08), (26.02, 46.59, -7.753e-08), (26.02, 46.6, -4.162e-08), (26.05, 46.4, -4.661e-08), (26.04, 46.47, -7.166e-08), (26.05, 46.49, -9.492e-08), (26.06, 46.51, -7.571e-08), (26.04, 46.55, -7.753e-08), (26.04, 46.56, -4.162e-08), (26.06, 46.5, -6.354e-08), (26.07, 46.5, -8.793e-08), (26.07, 46.5, -1.264e-07), (26.06, 46.52, -4.162e-08), (26.25, 45.61, -9.959e-08), (26.27, 45.6, -6.126e-08), (26.27, 45.6, -6.825e-08), (26.27, 45.61, -9.739e-08), (26.27, 45.61, -9.739e-08), (26.28, 45.61, -7.311e-08), (26.29, 45.63, -9.306e-08), (26.31, 45.65, -8.748e-08), (26.31, 45.67, -9.712e-08), (26.3, 45.64, -5.28e-08), (26.32, 45.67, -7.311e-08), (26.33, 45.69, -9.713e-08), (26.35, 45.73, -9.646e-08), (26.34, 45.7, -5.28e-08), (26.35, 45.71, -8.472e-08), (26.36, 45.73, -7.311e-08), (26.37, 45.75, -9.056e-08), (26.41, 46.07, -1.036e-07), (26.37, 45.77, -9.275e-08), (26.37, 45.79, -9.456e-08), (26.37, 45.83, -9.536e-08), (26.38, 45.84, -4.589e-08), (26.38, 45.87, -4.994e-08), (26.38, 45.89, -7.138e-08), (26.38, 45.91, -7.491e-08), (26.38, 45.95, -8.127e-08), (26.39, 45.97, -8.835e-08), (26.4, 45.98, -4.217e-08), (26.41, 45.99, -8.403e-08), (26.43, 46.05, -1.117e-07), (26.42, 46.0, -3.329e-08), (26.43, 46.01, -7.935e-08), (26.43, 46.03, -9.76e-08), (26.42, 46.06, -5.868e-08), (26.44, 46.03, -7.025e-08), (26.44, 46.04, -5.327e-08), (26.27, 46.23, -9.037e-08), (26.25, 46.26, -8.468e-08), (26.27, 46.29, -1.173e-07), (26.25, 46.32, -8.279e-08), (26.28, 46.22, -7.001e-08), (26.26, 46.24, -5.527e-08), (26.26, 46.26, -4.439e-08), (26.26, 46.27, -7.581e-08), (26.27, 46.31, -9.848e-08), (26.27, 46.33, -8.952e-08), (26.31, 46.17, -9.787e-08), (26.31, 46.19, -8.514e-08), (26.29, 46.21, -8.331e-08), (26.28, 46.31, -6.3e-08), (26.29, 46.33, -7.615e-08), (26.33, 46.15, -9.674e-08), (26.3, 46.2, -3.329e-08), (26.35, 46.13, -9.666e-08), (26.33, 46.17, -7.698e-08), (26.35, 46.15, -7.584e-08), (26.37, 46.11, -9.508e-08), (26.36, 46.12, -7.135e-08), (26.39, 46.09, -9.399e-08), (26.38, 46.1, -6.703e-08), (26.4, 46.08, -6.023e-08), (20.68, 46.16, 4.217e-08), (21.1, 46.28, 3.329e-08), (22.26, 47.72, 3.329e-08), (22.92, 48.01, 3.329e-08), (22.93, 48.01, 4.162e-08), (23.53, 48.01, 4.162e-08), (23.68, 48.0, 4.162e-08), (24.97, 47.6, 3.329e-08), (25.05, 47.65, 3.329e-08)], [(164, 165), (32, 33)], [(6, 1, 2), (8, 5, 6), (8, 7, 4), (10, 7, 8), (11, 9, 10), (18, 17, 16), (19, 14, 15), (2, 0, 22), (23, 22, 14), (21, 23, 14), (24, 2, 23), (25, 8, 24), (27, 8, 25), (33, 35, 34), (36, 34, 35), (39, 40, 34), (40, 42, 41), (38, 46, 37), (54, 49, 50), (54, 50, 13), (54, 13, 8), (52, 55, 51), (56, 52, 53), (54, 58, 57), (54, 60, 61), (65, 62, 63), (54, 63, 60), (69, 66, 67), (74, 67, 65), (74, 65, 54), (73, 71, 72), (74, 72, 69), (144, 54, 70), (73, 30, 29), (74, 31, 30), (54, 8, 28), (77, 78, 28), (80, 78, 79), (81, 54, 78), (82, 54, 81), (83, 54, 82), (85, 54, 84), (86, 54, 85), (88, 70, 87), (1094, 70, 88), (92, 70, 90), (144, 70, 92), (144, 92, 94), (95, 144, 94), (96, 144, 95), (101, 97, 98), (108, 106, 104), (109, 107, 108), (111, 109, 108), (140, 112, 113), (140, 113, 110), (140, 110, 111), (118, 115, 116), (118, 116, 140), (123, 120, 121), (140, 121, 118), (43, 124, 42), (48, 129, 47), (134, 124, 125), (126, 134, 125), (140, 127, 128), (140, 128, 44), (131, 136, 130), (138, 133, 134), (129, 140, 46), (139, 137, 138), (140, 138, 134), (140, 134, 135), (105, 103, 139), (140, 129, 136), (108, 104, 105), (108, 105, 138), (144, 76, 74), (144, 142, 143), (101, 144, 97), (146, 144, 145), (147, 144, 146), (148, 147, 146), (149, 144, 147), (152, 144, 151), (1095, 144, 153), (163, 158, 159), (165, 167, 166), (163, 160, 161), (163, 161, 162), (172, 169, 167), (163, 156, 170), (172, 174, 171), (175, 155, 163), (177, 173, 174), (172, 177, 174), (140, 178, 123), (140, 179, 178), (140, 182, 180), (185, 183, 181), (188, 186, 184), (195, 188, 185), (190, 187, 188), (191, 189, 190), (195, 191, 190), (192, 193, 195), (199, 197, 195), (199, 198, 197), (195, 185, 144), (204, 202, 144), (205, 202, 204), (206, 207, 202), (208, 210, 207), (209, 210, 208), (212, 210, 211), (214, 210, 213), (202, 210, 214), (218, 202, 214), (195, 220, 216), (221, 195, 216), (195, 224, 225), (227, 228, 226), (219, 202, 223), (228, 195, 225), (230, 228, 229), (232, 228, 230), (195, 228, 231), (241, 239, 175), (242, 240, 241), (243, 242, 241), (175, 247, 243), (250, 248, 244), (246, 250, 244), (256, 176, 177), (261, 254, 255), (261, 255, 256), (259, 264, 258), (266, 260, 261), (267, 261, 256), (263, 267, 262), (268, 261, 267), (269, 261, 268), (261, 270, 266), (278, 175, 271), (274, 175, 278), (280, 272, 273), (282, 175, 281), (195, 279, 261), (195, 175, 279), (286, 283, 201), (284, 261, 269), (289, 291, 292), (292, 285, 286), (295, 290, 289), (293, 289, 292), (195, 261, 293), (235, 195, 233), (236, 195, 235), (296, 195, 236), (195, 299, 300), (306, 301, 302), (309, 303, 304), (306, 309, 304), (310, 306, 307), (308, 310, 307), (195, 300, 309), (310, 311, 313), (315, 310, 313), (317, 310, 315), (318, 310, 317), (320, 323, 319), (321, 323, 320), (324, 310, 323), (325, 310, 324), (326, 310, 325), (328, 310, 326), (330, 310, 328), (329, 310, 331), (333, 329, 331), (335, 329, 333), (336, 337, 335), (340, 339, 250), (342, 341, 175), (345, 343, 175), (350, 346, 345), (350, 347, 348), (195, 345, 175), (329, 195, 310), (338, 329, 337), (354, 329, 353), (356, 329, 355), (358, 329, 357), (360, 361, 359), (364, 329, 361), (362, 364, 361), (363, 364, 362), (369, 364, 365), (368, 370, 367), (364, 369, 370), (371, 364, 370), (373, 374, 372), (375, 364, 374), (376, 375, 374), (364, 379, 380), (381, 364, 380), (364, 386, 383), (364, 383, 378), (385, 387, 384), (391, 352, 350), (392, 350, 195), (195, 398, 392), (394, 401, 396), (195, 402, 400), (405, 406, 404), (415, 412, 413), (417, 414, 415), (418, 416, 417), (419, 408, 405), (421, 420, 195), (415, 410, 421), (413, 411, 415), (424, 422, 195), (482, 329, 364), (389, 364, 388), (390, 425, 389), (426, 364, 425), (427, 428, 426), (430, 364, 428), (433, 364, 430), (435, 364, 434), (438, 364, 436), (442, 364, 440), (443, 364, 442), (446, 364, 445), (418, 449, 447), (418, 451, 450), (415, 451, 418), (423, 455, 415), (456, 458, 423), (422, 460, 459), (422, 462, 461), (422, 463, 462), (465, 422, 424), (422, 467, 464), (422, 468, 467), (470, 422, 465), (422, 471, 469), (470, 472, 422), (470, 473, 472), (475, 476, 474), (478, 479, 477), (480, 481, 479), (482, 424, 195), (486, 424, 483), (424, 487, 484), (470, 465, 485), (482, 495, 493), (475, 470, 494), (482, 497, 496), (482, 503, 502), (482, 504, 503), (505, 364, 446), (506, 364, 505), (508, 506, 507), (510, 506, 509), (512, 506, 511), (515, 506, 512), (516, 506, 513), (518, 482, 516), (520, 482, 519), (522, 482, 521), (525, 482, 524), (482, 527, 504), (482, 528, 527), (482, 529, 528), (530, 529, 482), (533, 530, 482), (537, 535, 533), (482, 537, 533), (482, 538, 537), (542, 543, 541), (548, 482, 543), (546, 549, 545), (549, 546, 547), (548, 543, 549), (551, 552, 548), (556, 482, 555), (482, 548, 552), (562, 482, 560), (563, 562, 561), (564, 562, 563), (482, 562, 564), (566, 482, 565), (1097, 1098, 568), (569, 567, 568), (572, 559, 570), (563, 561, 572), (482, 574, 539), (482, 575, 574), (482, 576, 575), (482, 578, 577), (482, 579, 578), (482, 580, 579), (482, 581, 580), (482, 582, 581), (482, 585, 584), (585, 587, 586), (588, 585, 482), (593, 482, 590), (594, 482, 593), (596, 482, 595), (597, 482, 596), (598, 599, 597), (602, 599, 601), (603, 482, 599), (604, 599, 602), (607, 603, 605), (609, 482, 606), (610, 608, 609), (588, 613, 612), (588, 614, 613), (588, 616, 615), (627, 617, 616), (627, 618, 617), (627, 620, 619), (624, 621, 627), (622, 625, 627), (628, 626, 622), (629, 631, 630), (654, 632, 629), (633, 482, 591), (634, 482, 633), (635, 482, 634), (637, 482, 635), (638, 482, 636), (540, 482, 641), (644, 641, 643), (645, 591, 611), (647, 633, 646), (651, 642, 640), (643, 641, 652), (540, 656, 655), (540, 658, 657), (540, 661, 660), (540, 662, 661), (665, 662, 540), (670, 540, 669), (673, 670, 671), (674, 540, 672), (675, 540, 674), (679, 540, 676), (1100, 644, 653), (666, 668, 667), (682, 680, 666), (540, 685, 684), (540, 687, 685), (540, 690, 688), (540, 691, 690), (693, 691, 540), (695, 679, 676), (699, 540, 698), (700, 540, 699), (701, 540, 700), (702, 540, 701), (702, 703, 540), (704, 540, 703), (706, 694, 704), (709, 708, 540), (709, 710, 708), (709, 711, 710), (798, 713, 712), (798, 715, 714), (798, 716, 715), (798, 717, 716), (720, 694, 719), (723, 694, 722), (726, 694, 723), (727, 724, 725), (730, 694, 729), (732, 694, 730), (734, 694, 731), (798, 735, 718), (798, 737, 735), (739, 737, 798), (739, 740, 738), (744, 745, 798), (751, 540, 694), (755, 754, 734), (756, 694, 754), (757, 694, 756), (759, 694, 757), (762, 694, 759), (763, 733, 694), (765, 694, 761), (769, 751, 767), (772, 751, 769), (773, 751, 771), (775, 751, 773), (776, 751, 774), (776, 777, 751), (790, 786, 787), (790, 787, 798), (792, 789, 790), (795, 793, 792), (798, 792, 790), (798, 794, 795), (798, 796, 797), (798, 799, 800), (803, 709, 540), (805, 709, 803), (807, 709, 804), (803, 808, 805), (540, 809, 803), (750, 811, 540), (813, 709, 806), (815, 814, 813), (816, 709, 814), (818, 709, 817), (819, 709, 818), (820, 750, 752), (751, 822, 753), (824, 750, 820), (751, 826, 823), (828, 824, 825), (830, 826, 827), (832, 750, 824), (834, 829, 826), (830, 834, 826), (838, 750, 831), (841, 834, 835), (1102, 840, 841), (842, 844, 750), (843, 842, 750), (837, 845, 843), (850, 751, 778), (852, 751, 849), (856, 853, 854), (861, 863, 862), (860, 856, 801), (798, 860, 801), (798, 861, 860), (798, 864, 861), (798, 865, 864), (865, 868, 866), (798, 871, 869), (819, 798, 709), (877, 875, 876), (879, 798, 878), (881, 882, 880), (883, 798, 882), (886, 798, 883), (886, 883, 885), (887, 798, 886), (888, 798, 887), (889, 798, 888), (892, 798, 889), (898, 895, 896), (798, 899, 873), (798, 900, 899), (906, 904, 798), (907, 905, 906), (909, 894, 908), (909, 898, 896), (910, 911, 909), (798, 913, 910), (918, 798, 915), (920, 798, 918), (920, 921, 798), (924, 798, 921), (931, 926, 933), (927, 915, 798), (932, 929, 798), (934, 930, 926), (937, 927, 798), (939, 798, 928), (942, 943, 941), (917, 915, 927), (942, 946, 943), (950, 946, 947), (951, 933, 893), (953, 933, 951), (954, 933, 953), (957, 933, 954), (957, 954, 956), (958, 933, 957), (960, 933, 958), (961, 931, 933), (962, 933, 960), (798, 963, 914), (968, 964, 798), (967, 965, 966), (967, 966, 968), (971, 972, 970), (968, 971, 969), (973, 968, 798), (973, 976, 968), (973, 978, 977), (973, 980, 978), (979, 981, 973), (973, 982, 979), (973, 983, 982), (973, 984, 983), (986, 985, 973), (990, 874, 989), (992, 874, 991), (994, 992, 991), (997, 874, 992), (1000, 1071, 999), (1002, 925, 923), (1003, 924, 1001), (1005, 924, 1003), (1011, 798, 1004), (1012, 1004, 1005), (1013, 798, 1007), (1008, 1014, 1006), (1017, 798, 1010), (1015, 1020, 1018), (1023, 874, 988), (1015, 1024, 1020), (1030, 1025, 1026), (1032, 1026, 1015), (973, 987, 986), (1037, 1034, 1036), (973, 1039, 1033), (1040, 1042, 1039), (1045, 1047, 1044), (874, 1049, 1045), (874, 1054, 1053), (1050, 1059, 874), (1050, 1060, 1059), (1062, 1063, 1061), (1068, 1065, 1062), (1073, 874, 1069), (1071, 1076, 1070), (1072, 1077, 1071), (1081, 874, 1073), (1078, 1082, 1077), (1085, 1080, 1081), (1087, 1084, 1079), (1088, 1086, 1084), (1090, 874, 1086), (1091, 1050, 874), (1092, 874, 1089), (1093, 1050, 1091), (19, 15, 17), (19, 17, 18), (40, 41, 34), (43, 42, 40), (99, 101, 98), (100, 99, 98), (145, 101, 102), (169, 168, 166), (169, 166, 167), (275, 175, 274), (277, 175, 282), (279, 175, 277), (306, 304, 305), (397, 393, 391), (397, 395, 393), (478, 477, 475), (488, 465, 486), (490, 485, 465), (491, 489, 487), (1098, 569, 568), (571, 567, 569), (572, 570, 571), (651, 640, 650), (648, 651, 1099), (649, 651, 648), (642, 651, 649), (753, 752, 751), (1101, 820, 821), (836, 835, 834), (974, 972, 968), (1031, 1029, 1030), (1038, 1037, 1033), (4, 7, 3), (8, 4, 5), (8, 11, 10), (19, 21, 14), (14, 22, 20), (23, 2, 22), (8, 6, 2), (24, 8, 2), (26, 27, 25), (36, 39, 34), (38, 47, 46), (13, 50, 12), (8, 13, 11), (54, 53, 49), (52, 56, 55), (54, 56, 53), (54, 57, 56), (54, 61, 58), (60, 63, 59), (54, 65, 63), (65, 67, 64), (74, 69, 67), (69, 72, 68), (74, 73, 72), (144, 74, 54), (73, 74, 30), (74, 75, 31), (78, 54, 28), (77, 79, 78), (83, 84, 54), (86, 70, 54), (86, 87, 70), (1094, 89, 70), (89, 90, 70), (91, 94, 92), (93, 95, 94), (96, 97, 144), (140, 114, 112), (140, 116, 114), (118, 117, 115), (118, 121, 119), (123, 122, 120), (140, 123, 121), (43, 125, 124), (46, 44, 45), (47, 129, 46), (134, 133, 124), (140, 135, 127), (46, 140, 44), (138, 132, 133), (136, 129, 130), (138, 105, 139), (144, 140, 136), (140, 108, 138), (108, 140, 111), (144, 141, 76), (144, 143, 141), (142, 144, 136), (101, 145, 144), (150, 149, 147), (149, 151, 144), (152, 153, 144), (1095, 154, 144), (163, 162, 158), (163, 170, 160), (172, 171, 169), (163, 155, 156), (175, 157, 155), (177, 176, 173), (140, 180, 179), (185, 182, 140), (185, 181, 182), (188, 184, 185), (195, 190, 188), (195, 193, 191), (195, 194, 192), (195, 197, 194), (197, 198, 196), (144, 185, 140), (154, 203, 144), (203, 204, 144), (205, 206, 202), (207, 210, 202), (212, 213, 210), (216, 220, 215), (217, 221, 216), (218, 223, 202), (221, 224, 195), (222, 225, 224), (195, 219, 220), (226, 228, 225), (232, 231, 228), (231, 233, 195), (195, 202, 219), (234, 235, 233), (175, 239, 238), (246, 244, 245), (175, 246, 247), (250, 251, 249), (250, 252, 251), (175, 250, 246), (250, 253, 252), (175, 238, 157), (256, 255, 176), (163, 258, 175), (261, 260, 254), (257, 267, 256), (258, 264, 175), (263, 268, 267), (266, 270, 265), (264, 271, 175), (261, 273, 270), (261, 280, 273), (275, 281, 175), (277, 282, 276), (175, 243, 241), (261, 279, 280), (201, 283, 200), (195, 201, 199), (284, 287, 261), (195, 286, 201), (288, 293, 287), (288, 294, 293), (295, 293, 294), (293, 295, 289), (286, 293, 292), (293, 261, 287), (195, 293, 286), (202, 195, 144), (237, 296, 236), (296, 297, 195), (297, 298, 195), (298, 299, 195), (306, 305, 301), (306, 310, 309), (308, 311, 310), (310, 195, 309), (312, 313, 311), (314, 315, 313), (316, 317, 315), (318, 319, 310), (319, 323, 310), (322, 324, 323), (327, 328, 326), (330, 331, 310), (332, 333, 331), (334, 335, 333), (335, 337, 329), (250, 339, 253), (175, 340, 250), (175, 341, 340), (175, 343, 342), (345, 346, 344), (350, 348, 346), (350, 349, 347), (350, 351, 349), (195, 350, 345), (338, 353, 329), (354, 355, 329), (356, 357, 329), (358, 359, 329), (359, 361, 329), (363, 365, 364), (366, 369, 365), (367, 370, 369), (371, 372, 364), (372, 374, 364), (375, 382, 364), (378, 383, 377), (364, 378, 379), (381, 384, 364), (382, 386, 364), (384, 387, 364), (387, 388, 364), (392, 391, 350), (395, 394, 393), (392, 397, 391), (195, 399, 398), (195, 400, 399), (394, 395, 401), (195, 403, 402), (195, 404, 403), (195, 405, 404), (405, 407, 406), (415, 414, 412), (195, 419, 405), (419, 195, 420), (415, 421, 195), (421, 410, 409), (415, 411, 410), (422, 415, 195), (422, 423, 415), (415, 418, 417), (329, 482, 195), (389, 425, 364), (426, 428, 364), (429, 430, 428), (431, 433, 430), (432, 434, 433), (434, 364, 433), (435, 436, 364), (437, 438, 436), (438, 439, 364), (1096, 441, 440), (440, 364, 439), (441, 442, 440), (443, 444, 364), (444, 445, 364), (447, 449, 448), (418, 450, 449), (415, 452, 451), (415, 454, 453), (415, 455, 454), (457, 456, 423), (422, 457, 423), (422, 459, 457), (422, 461, 460), (422, 464, 463), (464, 467, 466), (422, 469, 468), (422, 472, 471), (470, 474, 473), (470, 475, 474), (475, 477, 476), (478, 480, 479), (424, 484, 483), (482, 491, 424), (486, 465, 424), (424, 491, 487), (491, 493, 492), (491, 482, 493), (482, 496, 495), (482, 498, 497), (482, 500, 498), (499, 478, 475), (500, 502, 501), (500, 482, 502), (506, 482, 364), (508, 509, 506), (510, 511, 506), (514, 513, 506), (515, 514, 506), (516, 482, 506), (517, 516, 513), (518, 519, 482), (520, 521, 482), (522, 523, 482), (523, 524, 482), (525, 526, 482), (533, 531, 530), (533, 534, 532), (533, 535, 534), (537, 536, 535), (482, 539, 538), (526, 541, 482), (541, 543, 482), (542, 544, 543), (545, 549, 543), (550, 551, 548), (553, 554, 552), (554, 555, 552), (555, 482, 552), (556, 557, 482), (557, 558, 482), (558, 560, 482), (565, 482, 564), (571, 570, 567), (572, 561, 559), (573, 564, 563), (482, 577, 576), (482, 583, 582), (583, 482, 584), (588, 587, 585), (627, 588, 482), (540, 627, 482), (566, 589, 482), (589, 590, 482), (592, 593, 590), (594, 595, 482), (597, 599, 482), (600, 601, 599), (604, 603, 599), (606, 482, 603), (607, 606, 603), (609, 608, 482), (608, 591, 482), (611, 591, 608), (587, 588, 612), (627, 616, 588), (627, 619, 618), (627, 621, 620), (624, 623, 621), (625, 624, 627), (627, 628, 622), (540, 629, 627), (629, 628, 627), (628, 629, 630), (540, 654, 629), (637, 636, 482), (638, 641, 482), (639, 640, 641), (640, 642, 641), (646, 633, 591), (652, 641, 642), (653, 644, 643), (654, 540, 655), (540, 657, 656), (658, 540, 659), (540, 660, 659), (666, 665, 540), (662, 665, 663), (666, 667, 664), (644, 540, 641), (669, 540, 644), (672, 540, 670), (673, 672, 670), (677, 676, 540), (675, 677, 540), (678, 676, 677), (666, 680, 668), (540, 682, 666), (682, 683, 681), (540, 683, 682), (540, 684, 683), (685, 687, 686), (688, 687, 540), (688, 690, 689), (691, 693, 692), (708, 693, 540), (696, 540, 679), (697, 540, 696), (697, 698, 540), (704, 694, 540), (703, 705, 704), (706, 707, 694), (798, 712, 709), (798, 714, 713), (717, 798, 718), (707, 719, 694), (720, 721, 694), (721, 722, 694), (725, 724, 694), (726, 725, 694), (728, 694, 724), (729, 694, 728), (732, 731, 694), (734, 754, 694), (737, 739, 738), (736, 739, 798), (739, 736, 741), (798, 742, 736), (798, 743, 742), (798, 745, 743), (798, 746, 744), (798, 747, 746), (798, 748, 747), (798, 749, 748), (751, 750, 540), (752, 750, 751), (758, 757, 756), (760, 759, 757), (762, 761, 694), (733, 751, 694), (764, 763, 694), (765, 764, 694), (766, 733, 763), (767, 751, 733), (768, 767, 733), (770, 769, 767), (772, 771, 751), (775, 774, 751), (778, 751, 777), (798, 780, 749), (798, 781, 780), (798, 782, 781), (798, 783, 782), (798, 784, 783), (798, 785, 784), (798, 787, 785), (790, 788, 786), (792, 791, 789), (798, 795, 792), (798, 797, 794), (798, 800, 796), (798, 802, 799), (805, 804, 709), (807, 806, 709), (540, 810, 809), (540, 811, 810), (813, 814, 709), (817, 709, 816), (821, 820, 752), (751, 823, 822), (825, 824, 820), (827, 826, 751), (832, 831, 750), (834, 833, 829), (830, 836, 834), (838, 837, 750), (839, 838, 831), (841, 840, 834), (837, 843, 750), (750, 844, 812), (837, 846, 845), (837, 847, 846), (848, 847, 837), (850, 849, 751), (851, 827, 751), (852, 851, 751), (856, 857, 855), (856, 858, 857), (858, 860, 859), (861, 864, 863), (801, 854, 779), (801, 856, 854), (798, 801, 802), (860, 858, 856), (866, 868, 867), (798, 868, 865), (798, 869, 868), (869, 871, 870), (798, 872, 871), (798, 873, 872), (819, 875, 798), (877, 878, 875), (878, 798, 875), (879, 880, 798), (880, 882, 798), (884, 883, 882), (890, 933, 798), (891, 890, 798), (892, 891, 798), (893, 933, 890), (898, 897, 895), (798, 903, 900), (903, 901, 900), (903, 904, 902), (798, 904, 903), (798, 907, 906), (798, 908, 907), (909, 896, 894), (798, 909, 908), (798, 910, 909), (910, 912, 911), (798, 914, 913), (917, 916, 915), (919, 918, 915), (923, 925, 922), (929, 928, 798), (926, 930, 933), (798, 933, 932), (935, 926, 931), (937, 936, 927), (938, 937, 798), (939, 938, 798), (933, 941, 940), (933, 942, 941), (930, 942, 933), (944, 942, 930), (945, 944, 930), (942, 947, 946), (948, 947, 942), (950, 949, 946), (952, 951, 893), (955, 954, 953), (959, 958, 957), (962, 961, 933), (798, 964, 963), (968, 966, 964), (968, 969, 967), (971, 968, 972), (968, 976, 975), (973, 977, 976), (973, 981, 980), (973, 985, 984), (874, 973, 798), (988, 874, 798), (990, 991, 874), (994, 993, 992), (995, 994, 991), (997, 996, 874), (996, 999, 874), (999, 1071, 874), (1001, 924, 925), (1002, 1001, 925), (1004, 798, 924), (1005, 1004, 924), (1006, 1007, 798), (798, 1008, 1006), (1011, 1010, 798), (1013, 988, 798), (798, 1018, 1008), (1015, 1018, 798), (1016, 1015, 798), (1009, 1016, 798), (1017, 1009, 798), (1018, 1020, 1019), (1021, 1016, 1009), (1022, 1021, 1009), (1023, 989, 874), (1015, 1025, 1024), (1015, 1026, 1025), (1027, 1015, 1016), (1028, 1027, 1016), (1030, 1029, 1025), (973, 1033, 987), (1037, 1035, 1034), (1033, 1037, 1036), (1039, 1038, 1033), (973, 1040, 1039), (1041, 1040, 973), (1044, 1041, 973), (1041, 1044, 1043), (1044, 1047, 1046), (1045, 1049, 1048), (874, 1044, 973), (874, 1045, 1044), (874, 1051, 1049), (874, 1052, 1051), (874, 1053, 1052), (1055, 1054, 874), (874, 1056, 1055), (874, 1057, 1056), (874, 1058, 1057), (874, 1059, 1058), (1050, 1061, 1060), (1050, 1062, 1061), (1062, 1064, 1063), (1062, 1065, 1064), (1066, 1062, 1050), (1068, 1067, 1065), (998, 1069, 874), (874, 1070, 998), (1071, 1070, 874), (1000, 1072, 1071), (1074, 1069, 998), (1070, 1076, 1075), (1072, 1078, 1077), (1080, 1079, 874), (1081, 1080, 874), (1078, 1083, 1082), (1079, 1084, 874), (1084, 1086, 874), (1090, 1089, 874), (1092, 1091, 874)])
me_mesh.update()
me_mesh_001 = bpy.data.meshes.new('Mesh.001')
me_mesh_001.from_pydata([(20.29, 46.09, -2.165e-07), (20.34, 46.06, -6.456e-08), (20.35, 46.0, -1.024e-07), (20.45, 46.16, -9.761e-08), (20.4, 45.99, -7.047e-08), (20.45, 45.97, -2.773e-08), (20.27, 46.12, 1.34e-07), (20.3, 46.13, -1.383e-07), (20.38, 46.14, -7.947e-08), (20.64, 45.82, -1.331e-07), (20.67, 45.79, -6.75e-08), (20.71, 45.76, -8.92e-08), (20.49, 45.94, -1.744e-08), (20.55, 46.16, -2.69e-11), (20.53, 45.9, 3.581e-07), (20.58, 45.91, 2.079e-07), (20.62, 46.14, -1.008e-07), (20.62, 45.86, -7.772e-08), (20.67, 46.14, -1.157e-07), (20.7, 46.18, -8.527e-08), (20.72, 46.21, -2.758e-07), (20.77, 45.49, -4.167e-08), (20.78, 45.49, -1.819e-07), (20.79, 45.49, -3.255e-07), (20.81, 45.52, 9.872e-08), (20.81, 45.57, -1.284e-07), (20.85, 45.47, -9.242e-08), (20.84, 45.54, -1.107e-07), (20.88, 45.43, 1.334e-07), (20.92, 45.41, -9.229e-08), (20.94, 45.39, -6.148e-08), (21.06, 45.53, -1e-07), (20.97, 45.38, -4.006e-08), (20.77, 45.77, -1.154e-07), (20.78, 45.61, 3.953e-07), (20.78, 45.79, -2.269e-08), (20.8, 45.65, -1.945e-08), (20.91, 46.01, -1e-07), (20.82, 45.72, -3.803e-08), (20.83, 45.78, -9.522e-08), (21.18, 46.3, -9.914e-08), (20.76, 46.25, -1.098e-07), (20.85, 46.27, -6.181e-08), (20.78, 46.27, -7.715e-08), (20.98, 46.25, 1.025e-08), (21.08, 45.32, -9.427e-08), (21.12, 45.31, -7.608e-08), (21.2, 45.31, -1.375e-07), (21.24, 45.28, -7.432e-08), (21.01, 45.36, -1.044e-07), (21.05, 45.33, -7.238e-08), (21.15, 45.32, -1.063e-07), (21.08, 46.25, -1.241e-07), (21.1, 46.27, -7.19e-08), (21.12, 46.29, -5.43e-08), (21.2, 46.36, 7.084e-08), (21.22, 46.4, 1.352e-08), (21.3, 46.41, -1.482e-07), (21.39, 44.78, -1.027e-07), (21.47, 44.77, 8.988e-08), (21.36, 44.86, 1.918e-07), (21.38, 44.81, -8.974e-08), (21.36, 45.02, -3.333e-08), (21.37, 45.02, -5e-08), (21.37, 45.02, -8.723e-08), (21.38, 45.01, 2.186e-07), (21.39, 45.02, 6.386e-08), (21.46, 44.87, -7.922e-08), (21.44, 44.99, -7.511e-08), (21.45, 45.03, -7.313e-08), (21.47, 45.06, -1.063e-07), (21.56, 44.89, -1.329e-08), (21.5, 44.96, -7.715e-08), (21.27, 45.27, -2.231e-08), (21.3, 45.25, -7.256e-08), (21.34, 45.24, -8.566e-08), (21.38, 45.22, -5.954e-08), (21.43, 45.2, -4.138e-08), (21.47, 45.19, -4.501e-08), (21.49, 45.09, -7.15e-08), (21.51, 45.13, -7.289e-08), (21.29, 46.47, -3.626e-08), (21.28, 46.51, 1.481e-08), (21.3, 46.55, -5.203e-08), (21.32, 46.61, -5.91e-08), (21.42, 46.52, -1e-07), (21.41, 46.62, -1.058e-07), (21.43, 46.66, -5.615e-09), (21.43, 46.69, -6.448e-08), (21.46, 46.68, 7.306e-08), (21.5, 46.69, -7.113e-08), (21.51, 46.76, 3.757e-07), (21.5, 46.77, -3.333e-08), (21.5, 46.77, -7.344e-08), (21.52, 46.8, -1.441e-07), (21.6, 44.76, -9.367e-08), (21.62, 44.7, -9.045e-08), (21.63, 44.67, -9.079e-08), (21.72, 44.66, -6.154e-08), (21.53, 44.95, 1.798e-09), (21.55, 44.93, 7.028e-08), (21.52, 45.17, -1.121e-07), (21.53, 46.72, 1.161e-06), (21.53, 46.74, -4.489e-08), (21.55, 46.83, -6.435e-08), (21.58, 46.86, -8.765e-08), (21.6, 46.9, -2.175e-07), (21.64, 46.93, -5.999e-08), (21.65, 46.98, -8.677e-08), (21.67, 47.04, -6.843e-09), (21.71, 47.08, -7.139e-08), (21.75, 47.12, -7.804e-08), (22.49, 46.06, -9.763e-08), (21.98, 44.65, 1.787e-07), (22.02, 44.61, -9.481e-08), (21.92, 47.16, -1e-07), (21.78, 47.16, -7.228e-08), (21.81, 47.19, -7.231e-08), (21.85, 47.23, -8.986e-08), (21.87, 47.27, -4.041e-08), (21.89, 47.29, -7.4e-08), (21.92, 47.33, -1.286e-07), (21.94, 47.36, -1.469e-07), (22.03, 47.37, -1.027e-07), (22.02, 47.43, -6.084e-08), (22.01, 47.5, -2.22e-07), (22.14, 44.66, -1.597e-07), (22.12, 44.83, -1e-07), (22.15, 44.6, 4.229e-07), (22.16, 44.7, 6.143e-08), (22.17, 44.74, -5.386e-08), (22.19, 44.78, -3.122e-08), (22.25, 44.8, -1.056e-08), (22.21, 44.82, -1.207e-07), (22.36, 44.93, -1e-07), (22.04, 47.52, -8.998e-08), (22.06, 47.54, -8.331e-08), (22.1, 47.57, -7.777e-08), (22.13, 47.6, -2.923e-08), (22.16, 47.63, -1.276e-07), (22.19, 47.65, -9.763e-08), (22.21, 47.67, -1.06e-07), (22.23, 47.69, -1.104e-07), (22.27, 47.72, -1.244e-07), (22.3, 44.79, -7.079e-08), (22.33, 44.77, -6.947e-08), (22.42, 44.76, -1.252e-07), (22.44, 44.83, -3.035e-08), (22.46, 44.87, -1.563e-08), (22.5, 44.96, -6.494e-08), (22.48, 44.91, 8.686e-09), (22.54, 45.0, -1.207e-07), (22.31, 47.75, -6.624e-08), (22.42, 47.75, -1.373e-07), (22.44, 47.79, -2.561e-07), (22.48, 47.8, -9.334e-09), (22.48, 47.81, -5.176e-08), (22.52, 47.79, -2.281e-08), (22.57, 45.03, -7.83e-08), (22.6, 45.06, -8.563e-08), (22.56, 45.15, -1.556e-07), (22.57, 45.17, 2.297e-07), (22.6, 45.13, -6.609e-08), (22.58, 45.19, -8.957e-08), (22.61, 45.2, -2.395e-07), (22.63, 45.09, -1.842e-07), (22.66, 45.11, 5.286e-07), (22.64, 45.24, -5.818e-08), (22.71, 45.25, -5.397e-08), (22.78, 45.27, -6.807e-08), (22.55, 47.77, 1.461e-08), (22.62, 47.77, 1.181e-08), (22.67, 47.79, -2.66e-08), (22.7, 47.81, -5.338e-08), (22.73, 47.82, -3.712e-08), (22.77, 47.84, -5.097e-08), (22.77, 47.89, 3.185e-07), (22.86, 45.27, -7.428e-08), (22.97, 45.25, 4.349e-07), (23.05, 45.27, -5.848e-08), (23.56, 47.18, -9.561e-08), (22.82, 47.9, -5.948e-08), (22.87, 47.93, -1.064e-07), (22.91, 47.95, -3.142e-08), (22.95, 47.97, -1.356e-07), (22.93, 48.01, 2.449e-07), (22.98, 48.0, 4.706e-08), (23.06, 47.99, -6.69e-08), (23.13, 45.29, -1.46e-07), (23.1, 48.02, -9.355e-08), (23.12, 48.05, -7.473e-08), (23.14, 48.09, -3.612e-07), (23.15, 48.11, 2.358e-07), (23.16, 48.1, -1.018e-07), (23.25, 48.09, -2.974e-08), (23.31, 48.07, -1.143e-07), (23.41, 45.3, -4.417e-10), (23.46, 45.31, -5.916e-08), (23.5, 45.33, 4.814e-08), (23.54, 45.35, -8.546e-09), (24.64, 47.61, -1e-07), (23.35, 48.05, -5.771e-08), (23.39, 48.02, -2.967e-08), (23.5, 47.96, -1.029e-07), (23.46, 47.99, -4.109e-08), (23.53, 48.01, -1.119e-07), (23.58, 45.43, -1.713e-07), (23.59, 45.36, -8.595e-08), (23.64, 45.46, -4.881e-08), (23.67, 45.47, 3.456e-08), (23.7, 45.49, 1.998e-08), (23.74, 45.51, -6.099e-09), (23.8, 45.53, -5.061e-08), (23.68, 48.0, 4.529e-09), (23.83, 47.98, -2.103e-08), (23.88, 45.54, 9.818e-08), (23.95, 45.54, -1.143e-08), (24.04, 45.53, 1.382e-07), (23.97, 47.95, -7.63e-08), (23.9, 47.96, 1.871e-08), (24.05, 47.93, 2.4e-07), (24.13, 45.51, -9.585e-08), (24.17, 45.53, 8.8e-09), (24.23, 45.54, 3.266e-08), (24.27, 45.55, -1.24e-08), (24.33, 45.58, -1.057e-07), (24.12, 47.83, -1e-07), (24.12, 47.92, -1.998e-08), (24.2, 47.9, 3.449e-08), (24.24, 47.9, -5.685e-08), (24.29, 47.92, -7.488e-08), (24.53, 45.59, 6.029e-08), (24.34, 47.93, -3.044e-08), (24.4, 47.95, -6.508e-08), (24.61, 47.95, -8.365e-08), (20.61, 46.14, 4.956e-09), (24.73, 45.6, -8.838e-08), (24.69, 47.89, -1.114e-07), (24.72, 47.87, 8.972e-08), (24.76, 47.83, -1.418e-07), (24.8, 47.8, 1.075e-07), (24.63, 47.93, -5.971e-08), (24.65, 47.92, 5.723e-08), (24.86, 45.6, 8.827e-08), (25.11, 45.59, -9.817e-08), (25.07, 47.24, -7.555e-08), (25.07, 47.13, 7.659e-08), (24.96, 47.61, -6.491e-08), (25.08, 47.45, -7.882e-08), (24.97, 47.6, -1.937e-08), (25.01, 47.57, -9.319e-08), (25.06, 47.54, -8.309e-08), (25.09, 47.52, -8.937e-08), (24.84, 47.77, -1.332e-07), (24.89, 47.74, -1.475e-07), (24.95, 47.73, -3.329e-08), (24.97, 47.71, 2.693e-07), (25.01, 47.63, -7.502e-09), (25.02, 47.67, -5.126e-08), (25.05, 47.65, -6.654e-08), (25.15, 45.56, -7.014e-08), (25.2, 45.54, -8.331e-08), (25.52, 46.21, -9.434e-08), (25.26, 45.47, -2.685e-07), (25.29, 45.43, -8.312e-08), (25.31, 45.4, 2.76e-07), (25.14, 47.12, 2.241e-08), (25.21, 47.1, 6.542e-08), (25.24, 47.1, -2.065e-08), (25.3, 47.11, -8.876e-08), (25.31, 47.16, -1.305e-07), (25.41, 45.41, -9.65e-08), (25.46, 45.43, -8.257e-08), (25.5, 45.44, -6.33e-08), (25.54, 45.46, -6.869e-08), (25.6, 45.48, -5.993e-08), (25.81, 46.51, -7.617e-08), (25.56, 47.13, -8.413e-08), (25.64, 47.1, -9.23e-08), (25.6, 47.12, -7.756e-08), (25.42, 47.18, 8.744e-08), (25.47, 47.17, -2.423e-09), (25.51, 47.15, -6.092e-08), (25.75, 45.48, 8.874e-08), (25.89, 45.47, -1.013e-07), (25.8, 45.46, -1.195e-07), (25.83, 45.44, -7.654e-08), (25.86, 45.42, -1.621e-07), (25.79, 46.82, -5.53e-08), (25.77, 46.87, -7.456e-08), (25.82, 46.72, -7.73e-08), (25.81, 46.77, -4.551e-08), (25.84, 46.68, -2.904e-08), (25.85, 46.64, -8.87e-08), (25.74, 47.06, -1.134e-07), (25.69, 47.08, -2.172e-08), (25.76, 47.03, -5.39e-08), (25.78, 46.9, -1.003e-07), (25.81, 46.96, -9.308e-08), (25.78, 47.0, -1.021e-07), (25.84, 46.92, 6.729e-08), (25.91, 45.51, 6.77e-09), (26.16, 45.7, -1e-07), (25.96, 45.51, -5.082e-08), (26.02, 45.49, 2.91e-08), (26.05, 45.48, 9.488e-07), (26.08, 45.51, -1.178e-07), (26.11, 45.55, -1.585e-07), (26.0, 46.41, -9.746e-08), (26.0, 46.64, -8.422e-08), (26.01, 46.61, -7.497e-08), (26.05, 46.4, 1.209e-08), (26.01, 46.44, -4.989e-08), (26.04, 46.46, -1.079e-07), (26.04, 46.56, -6.522e-08), (26.07, 46.5, 3.638e-07), (26.13, 46.38, -7.348e-08), (25.9, 46.65, -1.321e-07), (25.9, 46.7, -7.894e-08), (25.98, 46.69, -1.337e-07), (26.13, 45.58, 2.893e-09), (26.18, 45.6, -2.843e-08), (26.23, 45.62, 2.273e-08), (26.25, 45.62, -3.698e-08), (26.28, 45.6, -2.938e-07), (26.31, 45.65, -9.938e-08), (26.34, 45.7, -1.088e-07), (26.37, 45.74, -8.014e-08), (26.38, 45.91, 5.33e-08), (26.17, 46.32, -5.896e-08), (26.27, 46.23, -9.326e-08), (26.22, 46.32, -1.597e-08), (26.28, 46.33, 2.149e-08), (26.27, 46.28, -5.96e-08), (26.29, 46.33, 1.442e-07), (26.33, 46.16, -1.357e-07), (26.3, 46.19, -1.125e-07), (26.35, 46.13, -7.624e-08), (26.16, 46.37, -1.055e-07), (26.39, 45.98, -1.075e-07), (26.44, 46.04, -5.485e-07), (26.4, 46.08, -6.247e-08), (26.42, 46.01, -7.797e-08), (26.37, 46.11, -8.533e-08), (25.22, 45.52, 4.772e-07)], [(63, 64), (155, 156), (332, 334), (92, 93), (62, 63), (21, 22)], [(3, 2, 1), (4, 2, 3), (3, 5, 4), (7, 8, 0), (3, 1, 8), (33, 10, 9), (12, 15, 14), (16, 15, 3), (33, 9, 17), (33, 17, 16), (26, 23, 24), (29, 28, 26), (31, 30, 29), (31, 29, 26), (31, 32, 30), (37, 35, 33), (31, 34, 36), (38, 31, 36), (39, 37, 38), (37, 31, 38), (37, 16, 18), (37, 33, 16), (42, 18, 19), (42, 19, 41), (37, 18, 42), (44, 37, 42), (31, 50, 49), (45, 51, 46), (112, 31, 37), (112, 37, 40), (52, 37, 44), (40, 37, 52), (56, 40, 55), (67, 59, 61), (66, 65, 64), (67, 61, 60), (66, 68, 65), (66, 69, 68), (75, 74, 31), (112, 76, 75), (112, 75, 31), (57, 112, 40), (85, 81, 82), (86, 85, 83), (85, 112, 57), (87, 85, 86), (89, 85, 87), (89, 87, 88), (98, 96, 95), (112, 72, 68), (112, 68, 70), (95, 67, 71), (112, 71, 100), (112, 79, 80), (112, 85, 90), (112, 91, 94), (112, 103, 91), (104, 112, 94), (105, 112, 104), (112, 98, 95), (112, 113, 98), (114, 113, 112), (115, 112, 108), (115, 108, 116), (117, 115, 116), (118, 115, 117), (119, 115, 118), (112, 115, 120), (127, 114, 112), (127, 131, 130), (132, 133, 134), (135, 124, 125), (123, 124, 135), (138, 123, 137), (139, 123, 138), (139, 140, 123), (142, 123, 141), (149, 150, 134), (143, 152, 123), (154, 112, 153), (154, 155, 112), (157, 112, 155), (134, 158, 151), (112, 160, 134), (112, 161, 160), (162, 134, 160), (112, 163, 161), (112, 164, 163), (170, 112, 157), (171, 112, 170), (174, 112, 173), (112, 178, 177), (179, 178, 112), (112, 177, 169), (112, 175, 181), (180, 112, 182), (184, 180, 183), (186, 184, 185), (187, 180, 186), (189, 180, 187), (193, 189, 190), (191, 193, 190), (180, 193, 194), (195, 180, 194), (112, 196, 188), (197, 196, 112), (112, 199, 198), (201, 180, 195), (202, 180, 201), (203, 180, 204), (205, 180, 203), (112, 209, 208), (112, 210, 209), (112, 211, 210), (213, 180, 205), (216, 215, 180), (217, 216, 180), (226, 180, 218), (219, 180, 214), (220, 226, 218), (180, 224, 223), (180, 225, 224), (226, 200, 180), (227, 226, 220), (228, 226, 227), (228, 229, 226), (200, 226, 229), (230, 200, 229), (236, 180, 262), (233, 200, 232), (234, 200, 233), (238, 200, 237), (239, 200, 238), (240, 200, 239), (253, 200, 240), (242, 200, 241), (237, 200, 242), (245, 180, 200), (245, 246, 180), (250, 248, 200), (250, 200, 249), (251, 248, 250), (252, 248, 251), (254, 200, 253), (255, 200, 254), (256, 247, 255), (256, 258, 247), (259, 257, 258), (262, 344, 261), (271, 264, 263), (262, 261, 260), (267, 268, 297), (266, 180, 246), (267, 180, 266), (272, 271, 262), (274, 273, 262), (275, 274, 262), (278, 297, 277), (282, 297, 280), (277, 297, 282), (262, 283, 275), (284, 283, 262), (286, 285, 284), (308, 262, 276), (291, 290, 262), (292, 276, 290), (293, 276, 292), (296, 297, 294), (310, 276, 309), (311, 262, 308), (276, 312, 308), (314, 313, 276), (316, 262, 311), (330, 339, 262), (333, 262, 331), (329, 262, 316), (338, 329, 316), (328, 327, 262), (340, 342, 339), (7, 0, 6), (94, 91, 93), (134, 133, 127), (193, 191, 192), (8, 1, 0), (33, 11, 10), (3, 12, 5), (13, 16, 3), (3, 15, 12), (16, 17, 15), (235, 16, 13), (24, 23, 22), (24, 27, 26), (27, 31, 26), (31, 49, 32), (31, 25, 34), (37, 39, 35), (31, 27, 25), (20, 41, 19), (41, 43, 42), (31, 45, 50), (31, 51, 45), (31, 47, 51), (31, 48, 47), (52, 53, 40), (53, 54, 40), (56, 57, 40), (61, 59, 58), (69, 70, 68), (31, 73, 48), (31, 74, 73), (112, 77, 76), (112, 78, 77), (83, 85, 82), (85, 57, 81), (84, 86, 83), (89, 90, 85), (67, 95, 59), (96, 98, 97), (112, 99, 72), (112, 100, 99), (112, 95, 71), (79, 112, 70), (112, 101, 78), (101, 112, 80), (90, 102, 112), (112, 102, 103), (106, 112, 105), (106, 107, 112), (108, 112, 107), (110, 108, 109), (110, 111, 108), (111, 116, 108), (119, 120, 115), (122, 123, 121), (123, 120, 121), (123, 112, 120), (126, 128, 114), (127, 126, 114), (127, 129, 126), (127, 130, 129), (127, 133, 131), (112, 134, 127), (134, 144, 132), (135, 136, 123), (136, 137, 123), (140, 141, 123), (142, 143, 123), (134, 145, 144), (134, 146, 145), (134, 147, 146), (134, 148, 147), (134, 150, 148), (134, 151, 149), (152, 112, 123), (153, 112, 152), (134, 159, 158), (162, 159, 134), (162, 165, 159), (166, 165, 162), (112, 167, 164), (112, 168, 167), (112, 169, 168), (171, 172, 112), (172, 173, 112), (174, 175, 112), (181, 175, 176), (181, 182, 112), (182, 183, 180), (186, 180, 184), (179, 112, 188), (193, 180, 189), (197, 112, 198), (204, 180, 202), (112, 207, 199), (206, 207, 112), (112, 208, 206), (112, 212, 211), (214, 180, 213), (212, 112, 215), (180, 215, 112), (219, 218, 180), (180, 221, 217), (180, 222, 221), (180, 223, 222), (180, 231, 225), (236, 231, 180), (232, 200, 230), (262, 243, 236), (241, 200, 234), (262, 244, 243), (248, 245, 200), (247, 249, 200), (255, 247, 200), (258, 257, 247), (262, 263, 344), (262, 271, 263), (271, 265, 264), (260, 244, 262), (297, 262, 180), (267, 297, 180), (268, 269, 297), (270, 297, 269), (262, 273, 272), (279, 278, 277), (280, 297, 270), (281, 282, 280), (284, 285, 283), (288, 291, 262), (289, 288, 262), (290, 276, 262), (294, 297, 278), (295, 294, 278), (297, 289, 262), (296, 299, 297), (299, 298, 297), (298, 300, 297), (286, 284, 287), (262, 301, 284), (302, 301, 262), (302, 303, 301), (302, 304, 303), (302, 305, 304), (302, 306, 305), (302, 307, 306), (314, 276, 310), (276, 313, 312), (314, 315, 313), (293, 317, 276), (317, 319, 276), (318, 319, 317), (319, 309, 276), (302, 320, 307), (302, 321, 320), (302, 322, 321), (302, 323, 322), (323, 302, 324), (302, 325, 324), (302, 326, 325), (262, 327, 302), (302, 327, 326), (339, 328, 262), (331, 262, 329), (331, 332, 333), (262, 333, 330), (330, 336, 339), (336, 335, 339), (335, 337, 339), (337, 343, 339), (341, 340, 339), (343, 341, 339)])
me_mesh_001.update()

# ---- objects
ob_mycurve = bpy.data.objects.new('myCurve', me_mesh)
ob_mycurve_001 = bpy.data.objects.new('myCurve.001', me_mesh_001)

# ---- transforms, parenting, visibility, modifiers, constraints
ob_mycurve.location = (0.0, 0.0, 0.0)
_m = ob_mycurve.modifiers.new('Auto Smooth', 'NODES')
_m.node_group = ng_auto_smooth
_gi = [s.identifier for s in ng_auto_smooth.interface.items_tree if s.item_type == 'SOCKET' and s.in_out == 'INPUT']
_m[_gi[1]] = 3.142  # Angle
ob_mycurve_001.location = (0.0, 0.0, 0.0)
_m = ob_mycurve_001.modifiers.new('Auto Smooth', 'NODES')
_m.node_group = ng_auto_smooth
_gi = [s.identifier for s in ng_auto_smooth.interface.items_tree if s.item_type == 'SOCKET' and s.in_out == 'INPUT']
_m[_gi[1]] = 3.142  # Angle

# ---- collection membership
scene.collection.objects.link(ob_mycurve)
scene.collection.objects.link(ob_mycurve_001)

# ---- scene / render settings (as saved in the file)
scene.frame_start = 1; scene.frame_end = 250; scene.frame_set(1)
scene.render.engine = 'BLENDER_EEVEE_NEXT'
scene.cycles.sampling_pattern = 'TABULATED_SOBOL'
scene.cycles.use_light_tree = False
scene.view_settings.view_transform = 'Filmic'
bpy.context.view_layer.update()

# ---- added for rendering (the .blend has no active camera and no usable light): camera, sun
cam_auto = bpy.data.cameras.new('AutoCamera')
cam_auto.lens = 50.0
cam_auto.sensor_width = 36.0
cam_auto.clip_end = 1000.0
ob_auto_camera = bpy.data.objects.new('AutoCamera', cam_auto)
scene.collection.objects.link(ob_auto_camera)
ob_auto_camera.location = (29.9323, 38.4597, 5.26036)
ob_auto_camera.rotation_euler = (1.09748, -7.21219e-08, 0.694738)
scene.camera = ob_auto_camera
light_auto_sun = bpy.data.lights.new('AutoSun', 'SUN')
light_auto_sun.energy = 3.0
light_auto_sun.angle = 0.0523599
ob_auto_sun = bpy.data.objects.new('AutoSun', light_auto_sun)
scene.collection.objects.link(ob_auto_sun)
ob_auto_sun.rotation_euler = (0.872665, 0.174533, 0.523599)
bpy.context.view_layer.update()
